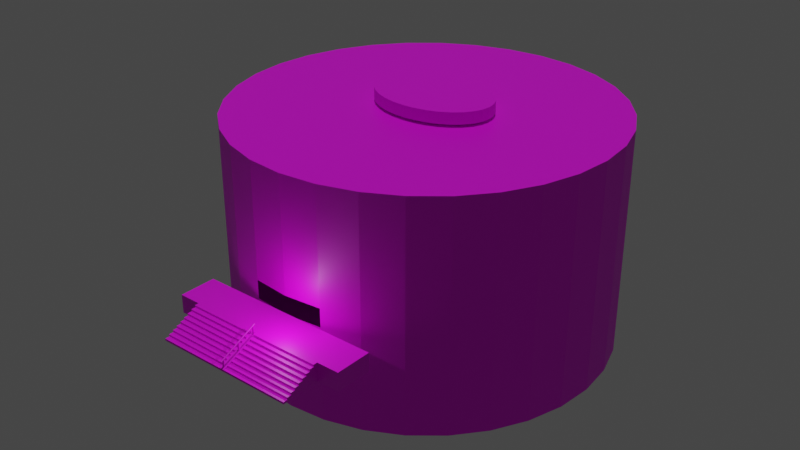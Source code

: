 # Source: museo.blend  (saved by Blender 3.6.11; exported with 4.5.12 LTS)
import bpy
from mathutils import Matrix  # noqa: F401  (used for matrix-valued properties, if any)

bpy.ops.wm.read_factory_settings(use_empty=True)
scene = bpy.context.scene
scene.name = 'Scene'

# ---- collections
col_collection = bpy.data.collections.new('Collection'); scene.collection.children.link(col_collection)

# ---- images (referenced by path relative to the original .blend; pixels are not part of the script)
import os
ASSET_DIR = os.environ.get("B2B_ASSET_DIR", "")  # directory of the original .blend (textures are referenced by path, not embedded)
HERE = os.path.dirname(os.path.abspath(__file__))  # packed textures are extracted next to this script under _unpacked/

def load_image(name, relpath, width, height, colorspace="sRGB"):
    """Load a texture the original file referenced (path relative to the .blend, or extracted next to this script)."""
    p = next((c for c in (os.path.join(HERE, relpath), os.path.join(ASSET_DIR, relpath)) if relpath and os.path.exists(c)), "")
    if p:
        img = bpy.data.images.load(p, check_existing=True)
        img.name = name
    else:  # same state as the original file: an image datablock whose file is absent (Cycles renders it pink)
        img = bpy.data.images.new(name, width, height)
        img.source = "FILE"
        img.filepath = "//" + (relpath or name)
    img.colorspace_settings.name = colorspace
    return img
img_concreto_jpg = load_image('concreto.jpg', 'concreto.jpg', 1024, 1024, 'sRGB')
img_atlas2_jpg = load_image('atlas2.jpg', 'atlas2.jpg', 1024, 1024, 'sRGB')

# ---- materials (node trees are filled in below, after node groups)
mat_material_003 = bpy.data.materials.new('Material.003')
mat_material_003.alpha_threshold = 0.0
mat_material_003.use_transparent_shadow = False
mat_material_003.roughness = 0.5
mat_material_003.line_color = (0.0, 0.0, 0.0, 1.0)
mat_material_002 = bpy.data.materials.new('Material.002')
mat_material_002.use_transparent_shadow = False

# ---- material node trees
mat_material_003.use_nodes = True; mat_material_003.node_tree.nodes.clear()
_N = mat_material_003.node_tree.nodes; _L = mat_material_003.node_tree.links
n0 = _N.new('ShaderNodeOutputMaterial'); n0.name = 'Material Output'; n0.location = (300, 300)
n1 = _N.new('ShaderNodeBsdfPrincipled'); n1.name = 'Principled BSDF'; n1.location = (10, 300)
n1.distribution = 'GGX'
n1.subsurface_method = 'RANDOM_WALK_SKIN'
n1.inputs[3].default_value = 1.45
n1.inputs[27].default_value = (0.0, 0.0, 0.0, 1.0)
n1.inputs[28].default_value = 1.0
n2 = _N.new('ShaderNodeTexImage'); n2.name = 'Image Texture'; n2.location = (-402, 265)
n2.image = img_concreto_jpg
_L.new(n1.outputs[0], n0.inputs[0])
_L.new(n2.outputs[0], n1.inputs[0])
n0.is_active_output = True
mat_material_002.use_nodes = True; mat_material_002.node_tree.nodes.clear()
_N = mat_material_002.node_tree.nodes; _L = mat_material_002.node_tree.links
n0 = _N.new('ShaderNodeBsdfPrincipled'); n0.name = 'Principled BSDF'; n0.location = (10, 300)
n0.distribution = 'GGX'
n0.subsurface_method = 'RANDOM_WALK_SKIN'
n0.inputs[3].default_value = 1.45
n0.inputs[13].default_value = 0.4143
n0.inputs[27].default_value = (0.0, 0.0, 0.0, 1.0)
n0.inputs[28].default_value = 1.0
n1 = _N.new('ShaderNodeOutputMaterial'); n1.name = 'Material Output'; n1.location = (300, 300)
n2 = _N.new('ShaderNodeTexImage'); n2.name = 'Image Texture.001'; n2.location = (-483, 174)
n2.image = img_atlas2_jpg
_L.new(n0.outputs[0], n1.inputs[0])
_L.new(n2.outputs[0], n0.inputs[0])
n1.is_active_output = True

# ---- world
world_world = bpy.data.worlds.new('World'); scene.world = world_world
world_world.use_nodes = True; world_world.node_tree.nodes.clear()
_N = world_world.node_tree.nodes; _L = world_world.node_tree.links
n0 = _N.new('ShaderNodeOutputWorld'); n0.name = 'World Output'; n0.location = (300, 300)
n1 = _N.new('ShaderNodeBackground'); n1.name = 'Background'; n1.location = (10, 300)
n1.inputs[0].default_value = (0.05088, 0.05088, 0.05088, 1.0)
_L.new(n1.outputs[0], n0.inputs[0])
n0.is_active_output = True
world_world.color = (0.05088, 0.05088, 0.05088)
world_world.use_sun_shadow = False
world_world.sun_shadow_jitter_overblur = 0.0

# ---- cameras
cam_camera = bpy.data.cameras.new('Camera')
cam_camera.clip_end = 100.0
cam_camera.ortho_scale = 7.314

# ---- lights
light_light = bpy.data.lights.new('Light', 'POINT')
light_light.transmission_factor = 0.0
light_light.energy = 1000.0
light_light.shadow_soft_size = 0.1
light_light.shadow_maximum_resolution = 0.006
light_light.use_absolute_resolution = True
light_sun = bpy.data.lights.new('Sun', 'SUN')
light_sun.transmission_factor = 0.0
light_sun.energy = 1.0

# ---- meshes
me_cylinder_002 = bpy.data.meshes.new('Cylinder.002')
me_cylinder_002.from_pydata([(0.0, 0.1468, -0.59), (0.0, 0.1468, 0.59), (0.0436, 0.144, -0.59), (0.0436, 0.144, 0.59), (0.08552, 0.1356, -0.59), (0.08552, 0.1356, 0.59), (0.1242, 0.1221, -0.59), (0.1242, 0.1221, 0.59), (0.158, 0.1038, -0.59), (0.158, 0.1038, 0.59), (0.1858, 0.08155, -0.59), (0.1858, 0.08155, 0.59), (0.2065, 0.05617, -0.59), (0.2065, 0.05617, 0.59), (0.2192, 0.02864, -0.59), (0.2192, 0.02864, 0.59), (0.2235, 0.0, -0.59), (0.2235, 0.0, 0.59), (0.2192, -0.02864, -0.59), (0.2192, -0.02864, 0.59), (0.2065, -0.05617, -0.59), (0.2065, -0.05617, 0.59), (0.1858, -0.08155, -0.59), (0.1858, -0.08155, 0.59), (0.158, -0.1038, -0.59), (0.158, -0.1038, 0.59), (0.1242, -0.1221, -0.59), (0.1242, -0.1221, 0.59), (0.08552, -0.1356, -0.59), (0.08552, -0.1356, 0.59), (0.0436, -0.144, -0.59), (0.0436, -0.144, 0.59), (0.0, -0.1468, -0.59), (0.0, -0.1468, 0.59), (-0.0436, -0.144, -0.59), (-0.0436, -0.144, 0.59), (-0.08552, -0.1356, -0.59), (-0.08552, -0.1356, 0.59), (-0.1242, -0.1221, -0.59), (-0.1242, -0.1221, 0.59), (-0.158, -0.1038, -0.59), (-0.158, -0.1038, 0.59), (-0.1858, -0.08155, -0.59), (-0.1858, -0.08155, 0.59), (-0.2065, -0.05617, -0.59), (-0.2065, -0.05617, 0.59), (-0.2192, -0.02864, -0.59), (-0.2192, -0.02864, 0.59), (-0.2235, 0.0, -0.59), (-0.2235, 0.0, 0.59), (-0.2192, 0.02864, -0.59), (-0.2192, 0.02864, 0.59), (-0.2065, 0.05617, -0.59), (-0.2065, 0.05617, 0.59), (-0.1858, 0.08155, -0.59), (-0.1858, 0.08155, 0.59), (-0.158, 0.1038, -0.59), (-0.158, 0.1038, 0.59), (-0.1242, 0.1221, -0.59), (-0.1242, 0.1221, 0.59), (-0.08552, 0.1356, -0.59), (-0.08552, 0.1356, 0.59), (-0.0436, 0.144, -0.59), (-0.0436, 0.144, 0.59), (18.38, 0.3632, -0.404), (18.38, 0.3632, -3.098), (18.38, -6.268, -3.098), (0.6555, 0.3632, -0.404), (0.6555, 0.3632, -3.098), (0.6555, -6.268, -3.098), (18.38, -0.3603, -0.404), (18.38, -6.268, -2.804), (18.38, -0.3603, -0.704), (18.38, -1.099, -0.704), (18.38, -1.099, -1.004), (18.38, -1.837, -1.004), (18.38, -1.837, -1.304), (18.38, -2.576, -1.304), (18.38, -2.576, -1.604), (18.38, -3.314, -1.604), (18.38, -3.314, -1.904), (18.38, -4.052, -1.904), (18.38, -4.052, -2.204), (18.38, -4.791, -2.204), (18.38, -4.791, -2.504), (18.38, -5.529, -2.504), (18.38, -5.529, -2.804), (0.6555, -6.268, -2.804), (0.6555, -0.3603, -0.404), (0.6555, -5.529, -2.804), (0.6555, -5.529, -2.504), (0.6555, -4.791, -2.504), (0.6555, -4.791, -2.204), (0.6555, -4.052, -2.204), (0.6555, -4.052, -1.904), (0.6555, -3.314, -1.904), (0.6555, -3.314, -1.604), (0.6555, -2.576, -1.604), (0.6555, -2.576, -1.304), (0.6555, -1.837, -1.304), (0.6555, -1.837, -1.004), (0.6555, -1.099, -1.004), (0.6555, -1.099, -0.704), (0.6555, -0.3603, -0.704), (-0.656, 0.3632, -0.4045), (-0.656, 0.3632, -3.098), (-0.656, -6.268, -3.098), (-18.38, 0.3632, -0.4045), (-18.38, 0.3632, -3.098), (-18.38, -6.268, -3.098), (-0.656, -0.3603, -0.4045), (-0.656, -6.268, -2.804), (-0.656, -0.3603, -0.7045), (-0.656, -1.099, -0.7045), (-0.656, -1.099, -1.004), (-0.656, -1.837, -1.004), (-0.656, -1.837, -1.304), (-0.656, -2.576, -1.304), (-0.656, -2.576, -1.604), (-0.656, -3.314, -1.604), (-0.656, -3.314, -1.904), (-0.656, -4.052, -1.904), (-0.656, -4.052, -2.204), (-0.656, -4.791, -2.204), (-0.656, -4.791, -2.504), (-0.656, -5.529, -2.504), (-0.656, -5.529, -2.804), (-18.38, -6.268, -2.804), (-18.38, -0.3603, -0.4045), (-18.38, -5.529, -2.804), (-18.38, -5.529, -2.504), (-18.38, -4.791, -2.504), (-18.38, -4.791, -2.204), (-18.38, -4.052, -2.204), (-18.38, -4.052, -1.904), (-18.38, -3.314, -1.904), (-18.38, -3.314, -1.604), (-18.38, -2.576, -1.604), (-18.38, -2.576, -1.304), (-18.38, -1.837, -1.304), (-18.38, -1.837, -1.004), (-18.38, -1.099, -1.004), (-18.38, -1.099, -0.7045), (-18.38, -0.3603, -0.7045), (-0.6574, -6.268, -3.098), (-0.6574, 0.3643, -3.098), (-0.6574, 0.3643, -0.4046), (0.6574, -6.268, -3.098), (0.6574, 0.3643, -3.098), (0.6574, 0.3643, -0.4046), (-0.6574, -6.268, -2.787), (-0.6574, 0.3643, -0.4046), (0.6574, 0.3643, -0.4046), (0.6574, -6.268, -2.787), (0.0, -5.78, -2.717), (0.0, -5.78, -1.657), (0.04008, -5.782, -2.717), (0.04008, -5.782, -1.657), (0.07862, -5.79, -2.717), (0.07862, -5.79, -1.657), (0.1141, -5.803, -2.717), (0.1141, -5.803, -1.657), (0.1453, -5.819, -2.717), (0.1453, -5.819, -1.657), (0.1708, -5.84, -2.717), (0.1708, -5.84, -1.657), (0.1898, -5.863, -2.717), (0.1898, -5.863, -1.657), (0.2015, -5.889, -2.717), (0.2015, -5.889, -1.657), (0.2054, -5.915, -2.717), (0.2054, -5.915, -1.657), (0.2015, -5.941, -2.717), (0.2015, -5.941, -1.657), (0.1898, -5.966, -2.717), (0.1898, -5.966, -1.657), (0.1708, -5.99, -2.717), (0.1708, -5.99, -1.657), (0.1453, -6.01, -2.717), (0.1453, -6.01, -1.657), (0.1141, -6.027, -2.717), (0.1141, -6.027, -1.657), (0.07862, -6.04, -2.717), (0.07862, -6.04, -1.657), (0.04008, -6.047, -2.717), (0.04008, -6.047, -1.657), (0.0, -6.05, -2.717), (0.0, -6.05, -1.657), (-0.04008, -6.047, -2.717), (-0.04008, -6.047, -1.657), (-0.07862, -6.04, -2.717), (-0.07862, -6.04, -1.657), (-0.1141, -6.027, -2.717), (-0.1141, -6.027, -1.657), (-0.1453, -6.01, -2.717), (-0.1453, -6.01, -1.657), (-0.1708, -5.99, -2.717), (-0.1708, -5.99, -1.657), (-0.1898, -5.966, -2.717), (-0.1898, -5.966, -1.657), (-0.2015, -5.941, -2.717), (-0.2015, -5.941, -1.657), (-0.2054, -5.915, -2.717), (-0.2054, -5.915, -1.657), (-0.2015, -5.889, -2.717), (-0.2015, -5.889, -1.657), (-0.1898, -5.863, -2.717), (-0.1898, -5.863, -1.657), (-0.1708, -5.84, -2.717), (-0.1708, -5.84, -1.657), (-0.1453, -5.819, -2.717), (-0.1453, -5.819, -1.657), (-0.1141, -5.803, -2.717), (-0.1141, -5.803, -1.657), (-0.07862, -5.79, -2.717), (-0.07862, -5.79, -1.657), (-0.04008, -5.782, -2.717), (-0.04008, -5.782, -1.657), (0.0, -5.78, -2.803), (0.0, -5.78, -1.743), (0.04008, -5.782, -2.803), (0.04008, -5.782, -1.743), (0.07862, -5.79, -2.803), (0.07862, -5.79, -1.743), (0.1141, -5.803, -2.803), (0.1141, -5.803, -1.743), (0.1453, -5.819, -2.803), (0.1453, -5.819, -1.743), (0.1708, -5.84, -2.803), (0.1708, -5.84, -1.743), (0.1898, -5.863, -2.803), (0.1898, -5.863, -1.743), (0.2015, -5.889, -2.803), (0.2015, -5.889, -1.743), (0.2054, -5.915, -2.803), (0.2054, -5.915, -1.743), (0.2015, -5.941, -2.803), (0.2015, -5.941, -1.743), (0.1898, -5.966, -2.803), (0.1898, -5.966, -1.743), (0.1708, -5.99, -2.803), (0.1708, -5.99, -1.743), (0.1453, -6.01, -2.803), (0.1453, -6.01, -1.743), (0.1141, -6.027, -2.803), (0.1141, -6.027, -1.743), (0.07862, -6.04, -2.803), (0.07862, -6.04, -1.743), (0.04008, -6.047, -2.803), (0.04008, -6.047, -1.743), (0.0, -6.05, -2.803), (0.0, -6.05, -1.743), (-0.04008, -6.047, -2.803), (-0.04008, -6.047, -1.743), (-0.07862, -6.04, -2.803), (-0.07862, -6.04, -1.743), (-0.1141, -6.027, -2.803), (-0.1141, -6.027, -1.743), (-0.1453, -6.01, -2.803), (-0.1453, -6.01, -1.743), (-0.1708, -5.99, -2.803), (-0.1708, -5.99, -1.743), (-0.1898, -5.966, -2.803), (-0.1898, -5.966, -1.743), (-0.2015, -5.941, -2.803), (-0.2015, -5.941, -1.743), (-0.2054, -5.915, -2.803), (-0.2054, -5.915, -1.743), (-0.2015, -5.889, -2.803), (-0.2015, -5.889, -1.743), (-0.1898, -5.863, -2.803), (-0.1898, -5.863, -1.743), (-0.1708, -5.84, -2.803), (-0.1708, -5.84, -1.743), (-0.1453, -5.819, -2.803), (-0.1453, -5.819, -1.743), (-0.1141, -5.803, -2.803), (-0.1141, -5.803, -1.743), (-0.07862, -5.79, -2.803), (-0.07862, -5.79, -1.743), (-0.04008, -5.782, -2.803), (-0.04008, -5.782, -1.743), (0.0, -2.821, -1.586), (0.0, -2.821, -0.5264), (0.04008, -2.824, -1.586), (0.04008, -2.824, -0.5264), (0.07862, -2.831, -1.586), (0.07862, -2.831, -0.5264), (0.1141, -2.844, -1.586), (0.1141, -2.844, -0.5264), (0.1453, -2.861, -1.586), (0.1453, -2.861, -0.5264), (0.1708, -2.881, -1.586), (0.1708, -2.881, -0.5264), (0.1898, -2.904, -1.586), (0.1898, -2.904, -0.5264), (0.2015, -2.93, -1.586), (0.2015, -2.93, -0.5264), (0.2054, -2.956, -1.586), (0.2054, -2.956, -0.5264), (0.2015, -2.982, -1.586), (0.2015, -2.982, -0.5264), (0.1898, -3.008, -1.586), (0.1898, -3.008, -0.5264), (0.1708, -3.031, -1.586), (0.1708, -3.031, -0.5264), (0.1453, -3.051, -1.586), (0.1453, -3.051, -0.5264), (0.1141, -3.068, -1.586), (0.1141, -3.068, -0.5264), (0.07862, -3.081, -1.586), (0.07862, -3.081, -0.5264), (0.04008, -3.088, -1.586), (0.04008, -3.088, -0.5264), (0.0, -3.091, -1.586), (0.0, -3.091, -0.5264), (-0.04008, -3.088, -1.586), (-0.04008, -3.088, -0.5264), (-0.07862, -3.081, -1.586), (-0.07862, -3.081, -0.5264), (-0.1141, -3.068, -1.586), (-0.1141, -3.068, -0.5264), (-0.1453, -3.051, -1.586), (-0.1453, -3.051, -0.5264), (-0.1708, -3.031, -1.586), (-0.1708, -3.031, -0.5264), (-0.1898, -3.008, -1.586), (-0.1898, -3.008, -0.5264), (-0.2015, -2.982, -1.586), (-0.2015, -2.982, -0.5264), (-0.2054, -2.956, -1.586), (-0.2054, -2.956, -0.5264), (-0.2015, -2.93, -1.586), (-0.2015, -2.93, -0.5264), (-0.1898, -2.904, -1.586), (-0.1898, -2.904, -0.5264), (-0.1708, -2.881, -1.586), (-0.1708, -2.881, -0.5264), (-0.1453, -2.861, -1.586), (-0.1453, -2.861, -0.5264), (-0.1141, -2.844, -1.586), (-0.1141, -2.844, -0.5264), (-0.07862, -2.831, -1.586), (-0.07862, -2.831, -0.5264), (-0.04008, -2.824, -1.586), (-0.04008, -2.824, -0.5264), (0.01309, 0.2304, 0.7953), (0.01309, -6.339, -1.759), (0.05265, 0.2312, 0.794), (0.05265, -6.339, -1.761), (0.09069, 0.2335, 0.79), (0.09069, -6.336, -1.765), (0.1257, 0.2371, 0.7834), (0.1257, -6.333, -1.771), (0.1565, 0.2421, 0.7747), (0.1565, -6.328, -1.78), (0.1817, 0.2481, 0.764), (0.1817, -6.322, -1.791), (0.2004, 0.255, 0.7517), (0.2004, -6.315, -1.803), (0.212, 0.2624, 0.7385), (0.212, -6.308, -1.816), (0.2159, 0.2701, 0.7247), (0.2159, -6.3, -1.83), (0.212, 0.2779, 0.7109), (0.212, -6.292, -1.844), (0.2004, 0.2853, 0.6977), (0.2004, -6.285, -1.857), (0.1817, 0.2922, 0.6855), (0.1817, -6.278, -1.869), (0.1565, 0.2982, 0.6748), (0.1565, -6.272, -1.88), (0.1257, 0.3032, 0.666), (0.1257, -6.267, -1.889), (0.09069, 0.3068, 0.6594), (0.09069, -6.263, -1.895), (0.05265, 0.3091, 0.6554), (0.05265, -6.261, -1.899), (0.01309, 0.3098, 0.6541), (0.01309, -6.26, -1.901), (-0.02647, 0.3091, 0.6554), (-0.02647, -6.261, -1.899), (-0.06451, 0.3068, 0.6594), (-0.06451, -6.263, -1.895), (-0.09957, 0.3032, 0.666), (-0.09957, -6.267, -1.889), (-0.1303, 0.2982, 0.6748), (-0.1303, -6.272, -1.88), (-0.1555, 0.2922, 0.6855), (-0.1555, -6.278, -1.869), (-0.1743, 0.2853, 0.6977), (-0.1743, -6.285, -1.857), (-0.1858, 0.2779, 0.7109), (-0.1858, -6.292, -1.844), (-0.1897, 0.2701, 0.7247), (-0.1897, -6.3, -1.83), (-0.1858, 0.2624, 0.7385), (-0.1858, -6.308, -1.816), (-0.1743, 0.255, 0.7517), (-0.1743, -6.315, -1.803), (-0.1555, 0.2481, 0.764), (-0.1555, -6.322, -1.791), (-0.1303, 0.2421, 0.7747), (-0.1303, -6.328, -1.78), (-0.09957, 0.2371, 0.7834), (-0.09957, -6.333, -1.771), (-0.06451, 0.2335, 0.79), (-0.06451, -6.336, -1.765), (-0.02647, 0.2312, 0.794), (-0.02647, -6.339, -1.761)], [], [(0, 1, 3, 2), (2, 3, 5, 4), (4, 5, 7, 6), (6, 7, 9, 8), (8, 9, 11, 10), (10, 11, 13, 12), (12, 13, 15, 14), (14, 15, 17, 16), (16, 17, 19, 18), (18, 19, 21, 20), (20, 21, 23, 22), (22, 23, 25, 24), (24, 25, 27, 26), (26, 27, 29, 28), (28, 29, 31, 30), (30, 31, 33, 32), (32, 33, 35, 34), (34, 35, 37, 36), (36, 37, 39, 38), (38, 39, 41, 40), (40, 41, 43, 42), (42, 43, 45, 44), (44, 45, 47, 46), (46, 47, 49, 48), (48, 49, 51, 50), (50, 51, 53, 52), (52, 53, 55, 54), (54, 55, 57, 56), (56, 57, 59, 58), (58, 59, 61, 60), (3, 1, 63, 61, 59, 57, 55, 53, 51, 49, 47, 45, 43, 41, 39, 37, 35, 33, 31, 29, 27, 25, 23, 21, 19, 17, 15, 13, 11, 9, 7, 5), (60, 61, 63, 62), (62, 63, 1, 0), (0, 2, 4, 6, 8, 10, 12, 14, 16, 18, 20, 22, 24, 26, 28, 30, 32, 34, 36, 38, 40, 42, 44, 46, 48, 50, 52, 54, 56, 58, 60, 62), (69, 87, 89, 90, 91, 92, 93, 94, 95, 96, 97, 98, 99, 100, 101, 102, 103, 88, 67, 68), (64, 67, 88, 70), (68, 65, 66, 69), (66, 71, 87, 69), (68, 67, 64, 65), (70, 88, 103, 72), (72, 103, 102, 73), (73, 102, 101, 74), (74, 101, 100, 75), (75, 100, 99, 76), (76, 99, 98, 77), (77, 98, 97, 78), (78, 97, 96, 79), (79, 96, 95, 80), (80, 95, 94, 81), (81, 94, 93, 82), (82, 93, 92, 83), (83, 92, 91, 84), (84, 91, 90, 85), (85, 90, 89, 86), (86, 89, 87, 71), (65, 64, 70, 72, 73, 74, 75, 76, 77, 78, 79, 80, 81, 82, 83, 84, 85, 86, 71, 66), (109, 127, 129, 130, 131, 132, 133, 134, 135, 136, 137, 138, 139, 140, 141, 142, 143, 128, 107, 108), (104, 107, 128, 110), (108, 105, 106, 109), (106, 111, 127, 109), (108, 107, 104, 105), (110, 128, 143, 112), (112, 143, 142, 113), (113, 142, 141, 114), (114, 141, 140, 115), (115, 140, 139, 116), (116, 139, 138, 117), (117, 138, 137, 118), (118, 137, 136, 119), (119, 136, 135, 120), (120, 135, 134, 121), (121, 134, 133, 122), (122, 133, 132, 123), (123, 132, 131, 124), (124, 131, 130, 125), (125, 130, 129, 126), (126, 129, 127, 111), (105, 104, 110, 112, 113, 114, 115, 116, 117, 118, 119, 120, 121, 122, 123, 124, 125, 126, 111, 106), (149, 146, 151, 152), (145, 146, 149, 148), (144, 150, 151, 146, 145), (145, 148, 147, 144), (148, 149, 152, 153, 147), (152, 151, 150, 153), (147, 153, 150, 144), (154, 155, 157, 156), (156, 157, 159, 158), (158, 159, 161, 160), (160, 161, 163, 162), (162, 163, 165, 164), (164, 165, 167, 166), (166, 167, 169, 168), (168, 169, 171, 170), (170, 171, 173, 172), (172, 173, 175, 174), (174, 175, 177, 176), (176, 177, 179, 178), (178, 179, 181, 180), (180, 181, 183, 182), (182, 183, 185, 184), (184, 185, 187, 186), (186, 187, 189, 188), (188, 189, 191, 190), (190, 191, 193, 192), (192, 193, 195, 194), (194, 195, 197, 196), (196, 197, 199, 198), (198, 199, 201, 200), (200, 201, 203, 202), (202, 203, 205, 204), (204, 205, 207, 206), (206, 207, 209, 208), (208, 209, 211, 210), (210, 211, 213, 212), (212, 213, 215, 214), (157, 155, 217, 215, 213, 211, 209, 207, 205, 203, 201, 199, 197, 195, 193, 191, 189, 187, 185, 183, 181, 179, 177, 175, 173, 171, 169, 167, 165, 163, 161, 159), (214, 215, 217, 216), (216, 217, 155, 154), (154, 156, 158, 160, 162, 164, 166, 168, 170, 172, 174, 176, 178, 180, 182, 184, 186, 188, 190, 192, 194, 196, 198, 200, 202, 204, 206, 208, 210, 212, 214, 216), (218, 219, 221, 220), (220, 221, 223, 222), (222, 223, 225, 224), (224, 225, 227, 226), (226, 227, 229, 228), (228, 229, 231, 230), (230, 231, 233, 232), (232, 233, 235, 234), (234, 235, 237, 236), (236, 237, 239, 238), (238, 239, 241, 240), (240, 241, 243, 242), (242, 243, 245, 244), (244, 245, 247, 246), (246, 247, 249, 248), (248, 249, 251, 250), (250, 251, 253, 252), (252, 253, 255, 254), (254, 255, 257, 256), (256, 257, 259, 258), (258, 259, 261, 260), (260, 261, 263, 262), (262, 263, 265, 264), (264, 265, 267, 266), (266, 267, 269, 268), (268, 269, 271, 270), (270, 271, 273, 272), (272, 273, 275, 274), (274, 275, 277, 276), (276, 277, 279, 278), (221, 219, 281, 279, 277, 275, 273, 271, 269, 267, 265, 263, 261, 259, 257, 255, 253, 251, 249, 247, 245, 243, 241, 239, 237, 235, 233, 231, 229, 227, 225, 223), (278, 279, 281, 280), (280, 281, 219, 218), (218, 220, 222, 224, 226, 228, 230, 232, 234, 236, 238, 240, 242, 244, 246, 248, 250, 252, 254, 256, 258, 260, 262, 264, 266, 268, 270, 272, 274, 276, 278, 280), (282, 283, 285, 284), (284, 285, 287, 286), (286, 287, 289, 288), (288, 289, 291, 290), (290, 291, 293, 292), (292, 293, 295, 294), (294, 295, 297, 296), (296, 297, 299, 298), (298, 299, 301, 300), (300, 301, 303, 302), (302, 303, 305, 304), (304, 305, 307, 306), (306, 307, 309, 308), (308, 309, 311, 310), (310, 311, 313, 312), (312, 313, 315, 314), (314, 315, 317, 316), (316, 317, 319, 318), (318, 319, 321, 320), (320, 321, 323, 322), (322, 323, 325, 324), (324, 325, 327, 326), (326, 327, 329, 328), (328, 329, 331, 330), (330, 331, 333, 332), (332, 333, 335, 334), (334, 335, 337, 336), (336, 337, 339, 338), (338, 339, 341, 340), (340, 341, 343, 342), (285, 283, 345, 343, 341, 339, 337, 335, 333, 331, 329, 327, 325, 323, 321, 319, 317, 315, 313, 311, 309, 307, 305, 303, 301, 299, 297, 295, 293, 291, 289, 287), (342, 343, 345, 344), (344, 345, 283, 282), (282, 284, 286, 288, 290, 292, 294, 296, 298, 300, 302, 304, 306, 308, 310, 312, 314, 316, 318, 320, 322, 324, 326, 328, 330, 332, 334, 336, 338, 340, 342, 344), (346, 347, 349, 348), (348, 349, 351, 350), (350, 351, 353, 352), (352, 353, 355, 354), (354, 355, 357, 356), (356, 357, 359, 358), (358, 359, 361, 360), (360, 361, 363, 362), (362, 363, 365, 364), (364, 365, 367, 366), (366, 367, 369, 368), (368, 369, 371, 370), (370, 371, 373, 372), (372, 373, 375, 374), (374, 375, 377, 376), (376, 377, 379, 378), (378, 379, 381, 380), (380, 381, 383, 382), (382, 383, 385, 384), (384, 385, 387, 386), (386, 387, 389, 388), (388, 389, 391, 390), (390, 391, 393, 392), (392, 393, 395, 394), (394, 395, 397, 396), (396, 397, 399, 398), (398, 399, 401, 400), (400, 401, 403, 402), (402, 403, 405, 404), (404, 405, 407, 406), (349, 347, 409, 407, 405, 403, 401, 399, 397, 395, 393, 391, 389, 387, 385, 383, 381, 379, 377, 375, 373, 371, 369, 367, 365, 363, 361, 359, 357, 355, 353, 351), (406, 407, 409, 408), (408, 409, 347, 346), (346, 348, 350, 352, 354, 356, 358, 360, 362, 364, 366, 368, 370, 372, 374, 376, 378, 380, 382, 384, 386, 388, 390, 392, 394, 396, 398, 400, 402, 404, 406, 408)])
me_cylinder_002.polygons.foreach_set('material_index', [0, 0, 0, 0, 0, 0, 0, 0, 0, 0, 0, 0, 0, 0, 0, 0, 0, 0, 0, 0, 0, 0, 0, 0, 0, 0, 0, 0, 0, 0, 0, 0, 0, 0, 0, 0, 0, 0, 0, 0, 0, 0, 0, 0, 0, 0, 0, 0, 0, 0, 0, 0, 0, 0, 0, 0, 1, 1, 1, 1, 1, 1, 1, 1, 1, 1, 1, 1, 1, 1, 1, 1, 1, 1, 1, 1, 1, 1, 1, 1, 1, 1, 1, 1, 1, 1, 1, 1, 1, 1, 1, 1, 1, 1, 1, 1, 1, 1, 1, 1, 1, 1, 1, 1, 1, 1, 1, 1, 1, 1, 1, 1, 1, 1, 1, 1, 1, 1, 1, 1, 1, 1, 1, 1, 1, 1, 1, 1, 1, 1, 1, 1, 1, 1, 1, 1, 1, 1, 1, 1, 1, 1, 1, 1, 1, 1, 1, 1, 1, 1, 1, 1, 1, 1, 1, 1, 1, 1, 1, 1, 1, 1, 1, 1, 1, 1, 1, 1, 1, 1, 1, 1, 1, 1, 1, 1, 1, 1, 1, 1, 1, 1, 1, 1, 1, 1, 1, 1, 1, 1, 1, 1, 1, 1, 1, 1, 1, 1, 1, 1, 1, 1, 1, 1, 1, 1, 1, 1, 1, 1, 1, 1, 1, 1, 1, 1, 1, 1, 1, 1, 1])
_uv = me_cylinder_002.uv_layers.new(name='UVMap')
_uv.uv.foreach_set('vector', [1.0, 0.5, 1.0, 1.0, 0.9688, 1.0, 0.9688, 0.5, 0.9688, 0.5, 0.9688, 1.0, 0.9375, 1.0, 0.9375, 0.5, 0.9375, 0.5, 0.9375, 1.0, 0.9062, 1.0, 0.9062, 0.5, 0.9062, 0.5, 0.9062, 1.0, 0.875, 1.0, 0.875, 0.5, 0.875, 0.5, 0.875, 1.0, 0.8438, 1.0, 0.8438, 0.5, 0.8438, 0.5, 0.8438, 1.0, 0.8125, 1.0, 0.8125, 0.5, 0.8125, 0.5, 0.8125, 1.0, 0.7812, 1.0, 0.7812, 0.5, 0.7812, 0.5, 0.7812, 1.0, 0.75, 1.0, 0.75, 0.5, 0.75, 0.5, 0.75, 1.0, 0.7188, 1.0, 0.7188, 0.5, 0.7188, 0.5, 0.7188, 1.0, 0.6875, 1.0, 0.6875, 0.5, 0.6875, 0.5, 0.6875, 1.0, 0.6562, 1.0, 0.6562, 0.5, 0.6562, 0.5, 0.6562, 1.0, 0.625, 1.0, 0.625, 0.5, 0.625, 0.5, 0.625, 1.0, 0.5938, 1.0, 0.5938, 0.5, 0.5938, 0.5, 0.5938, 1.0, 0.5625, 1.0, 0.5625, 0.5, 0.5625, 0.5, 0.5625, 1.0, 0.5312, 1.0, 0.5312, 0.5, 0.5312, 0.5, 0.5312, 1.0, 0.5, 1.0, 0.5, 0.5, 0.5, 0.5, 0.5, 1.0, 0.4688, 1.0, 0.4688, 0.5, 0.4688, 0.5, 0.4688, 1.0, 0.4375, 1.0, 0.4375, 0.5, 0.4375, 0.5, 0.4375, 1.0, 0.4062, 1.0, 0.4062, 0.5, 0.4062, 0.5, 0.4062, 1.0, 0.375, 1.0, 0.375, 0.5, 0.375, 0.5, 0.375, 1.0, 0.3438, 1.0, 0.3438, 0.5, 0.3438, 0.5, 0.3438, 1.0, 0.3125, 1.0, 0.3125, 0.5, 0.3125, 0.5, 0.3125, 1.0, 0.2812, 1.0, 0.2812, 0.5, 0.2812, 0.5, 0.2812, 1.0, 0.25, 1.0, 0.25, 0.5, 0.25, 0.5, 0.25, 1.0, 0.2188, 1.0, 0.2188, 0.5, 0.2188, 0.5, 0.2188, 1.0, 0.1875, 1.0, 0.1875, 0.5, 0.1875, 0.5, 0.1875, 1.0, 0.1562, 1.0, 0.1562, 0.5, 0.1562, 0.5, 0.1562, 1.0, 0.125, 1.0, 0.125, 0.5, 0.125, 0.5, 0.125, 1.0, 0.09375, 1.0, 0.09375, 0.5, 0.09375, 0.5, 0.09375, 1.0, 0.0625, 1.0, 0.0625, 0.5, 0.2968, 0.4854, 0.25, 0.49, 0.2032, 0.4854, 0.1582, 0.4717, 0.1167, 0.4496, 0.08029, 0.4197, 0.05045, 0.3833, 0.02827, 0.3418, 0.01461, 0.2968, 0.01, 0.25, 0.01461, 0.2032, 0.02827, 0.1582, 0.05045, 0.1167, 0.08029, 0.08029, 0.1167, 0.05045, 0.1582, 0.02827, 0.2032, 0.01461, 0.25, 0.01, 0.2968, 0.01461, 0.3418, 0.02827, 0.3833, 0.05045, 0.4197, 0.08029, 0.4496, 0.1167, 0.4717, 0.1582, 0.4854, 0.2032, 0.49, 0.25, 0.4854, 0.2968, 0.4717, 0.3418, 0.4496, 0.3833, 0.4197, 0.4197, 0.3833, 0.4496, 0.3418, 0.4717, 0.0625, 0.5, 0.0625, 1.0, 0.03125, 1.0, 0.03125, 0.5, 0.03125, 0.5, 0.03125, 1.0, 0.0, 1.0, 0.0, 0.5, 0.75, 0.49, 0.7968, 0.4854, 0.8418, 0.4717, 0.8833, 0.4496, 0.9197, 0.4197, 0.9496, 0.3833, 0.9717, 0.3418, 0.9854, 0.2968, 0.99, 0.25, 0.9854, 0.2032, 0.9717, 0.1582, 0.9496, 0.1167, 0.9197, 0.08029, 0.8833, 0.05045, 0.8418, 0.02827, 0.7968, 0.01461, 0.75, 0.01, 0.7032, 0.01461, 0.6582, 0.02827, 0.6167, 0.05045, 0.5803, 0.08029, 0.5504, 0.1167, 0.5283, 0.1582, 0.5146, 0.2032, 0.51, 0.25, 0.5146, 0.2968, 0.5283, 0.3418, 0.5504, 0.3833, 0.5803, 0.4197, 0.6167, 0.4496, 0.6582, 0.4717, 0.7032, 0.4854, 0.375, 0.0, 0.4023, 0.0, 0.4023, 0.02784, 0.4301, 0.02784, 0.4301, 0.05568, 0.458, 0.05568, 0.458, 0.08352, 0.4858, 0.08352, 0.4858, 0.1114, 0.5136, 0.1114, 0.5136, 0.1392, 0.5415, 0.1392, 0.5415, 0.167, 0.5693, 0.167, 0.5693, 0.1949, 0.5972, 0.1949, 0.5972, 0.2227, 0.625, 0.2227, 0.625, 0.25, 0.375, 0.25, 0.3771, 0.0001834, 0.3771, 0.9998, 0.3363, 0.9998, 0.3363, 0.0001834, 0.125, 0.5, 0.375, 0.5, 0.375, 0.75, 0.125, 0.75, 0.375, 0.75, 0.4023, 0.75, 0.4023, 1.0, 0.375, 1.0, 0.375, 0.25, 0.625, 0.25, 0.625, 0.5, 0.375, 0.5, 0.625, 0.5273, 0.875, 0.5273, 0.875, 0.5273, 0.625, 0.5273, 0.08383, 0.0001834, 0.08383, 0.9998, 0.04219, 0.9998, 0.04219, 0.0001834, 0.625, 0.5551, 0.875, 0.5551, 0.875, 0.5551, 0.625, 0.5551, 0.04183, 0.0001834, 0.04183, 0.9998, 0.0001836, 0.9998, 0.0001834, 0.0001834, 0.625, 0.583, 0.875, 0.583, 0.875, 0.583, 0.625, 0.583, 0.1258, 0.0001834, 0.1258, 0.9998, 0.0842, 0.9998, 0.0842, 0.0001834, 0.625, 0.6108, 0.875, 0.6108, 0.875, 0.6108, 0.625, 0.6108, 0.1682, 0.9998, 0.1682, 0.0001834, 0.2099, 0.0001834, 0.2099, 0.9998, 0.625, 0.75, 0.625, 1.0, 0.4858, 1.0, 0.4858, 0.75, 0.2102, 0.9998, 0.2102, 0.0001834, 0.2519, 0.0001834, 0.2519, 0.9998, 0.4858, 0.75, 0.4858, 1.0, 0.458, 1.0, 0.458, 0.75, 0.2939, 0.0001834, 0.2939, 0.9998, 0.2522, 0.9998, 0.2522, 0.0001834, 0.458, 0.75, 0.458, 1.0, 0.4301, 1.0, 0.4301, 0.75, 0.1679, 0.0001834, 0.1679, 0.9998, 0.1262, 0.9998, 0.1262, 0.0001834, 0.4301, 0.75, 0.4301, 1.0, 0.4023, 1.0, 0.4023, 0.75, 0.3359, 0.0001834, 0.3359, 0.9998, 0.2942, 0.9998, 0.2942, 0.0001834, 0.375, 0.5, 0.625, 0.5, 0.625, 0.5273, 0.5972, 0.5273, 0.5972, 0.5551, 0.5693, 0.5551, 0.5693, 0.583, 0.5415, 0.583, 0.5415, 0.6108, 0.5136, 0.6108, 0.5136, 0.6386, 0.4858, 0.6386, 0.4858, 0.6665, 0.458, 0.6665, 0.458, 0.6943, 0.4301, 0.6943, 0.4301, 0.7222, 0.4023, 0.7222, 0.4023, 0.75, 0.375, 0.75, 0.375, 0.0, 0.4023, 0.0, 0.4023, 0.02784, 0.4301, 0.02784, 0.4301, 0.05568, 0.458, 0.05568, 0.458, 0.08352, 0.4858, 0.08352, 0.4858, 0.1114, 0.5136, 0.1114, 0.5136, 0.1392, 0.5415, 0.1392, 0.5415, 0.167, 0.5693, 0.167, 0.5693, 0.1949, 0.5972, 0.1949, 0.5972, 0.2227, 0.625, 0.2227, 0.625, 0.25, 0.375, 0.25, 0.003733, 0.1958, 0.9972, 0.1958, 0.9972, 0.2575, 0.003733, 0.2575, 0.125, 0.5, 0.375, 0.5, 0.375, 0.75, 0.125, 0.75, 0.375, 0.75, 0.4023, 0.75, 0.4023, 1.0, 0.375, 1.0, 0.375, 0.25, 0.625, 0.25, 0.625, 0.5, 0.375, 0.5, 0.625, 0.5273, 0.875, 0.5273, 0.875, 0.5273, 0.625, 0.5273, 0.003733, 0.2575, 0.9972, 0.2575, 0.9972, 0.3205, 0.003733, 0.3205, 0.625, 0.5551, 0.875, 0.5551, 0.875, 0.5551, 0.625, 0.5551, 0.003733, 0.3205, 0.9972, 0.3205, 0.9972, 0.3835, 0.003733, 0.3835, 0.625, 0.583, 0.875, 0.583, 0.875, 0.583, 0.625, 0.583, 0.003733, 0.3835, 0.9972, 0.3835, 0.9972, 0.4465, 0.003733, 0.4465, 0.625, 0.6108, 0.875, 0.6108, 0.875, 0.6108, 0.625, 0.6108, 0.003733, 0.4465, 0.9972, 0.4465, 0.9972, 0.5095, 0.003733, 0.5095, 0.625, 0.75, 0.625, 1.0, 0.4858, 1.0, 0.4858, 0.75, 0.003733, 0.5095, 0.9972, 0.5095, 0.9972, 0.5726, 0.003733, 0.5726, 0.4858, 0.75, 0.4858, 1.0, 0.458, 1.0, 0.458, 0.75, 0.003733, 0.5726, 0.9972, 0.5726, 0.9972, 0.6356, 0.003733, 0.6356, 0.458, 0.75, 0.458, 1.0, 0.4301, 1.0, 0.4301, 0.75, 0.003733, 0.6356, 0.9972, 0.6356, 0.9972, 0.6986, 0.003733, 0.6986, 0.4301, 0.75, 0.4301, 1.0, 0.4023, 1.0, 0.4023, 0.75, 0.003733, 0.6986, 0.9972, 0.6986, 0.9972, 0.7616, 0.003733, 0.7616, 0.375, 0.5, 0.625, 0.5, 0.625, 0.5273, 0.5972, 0.5273, 0.5972, 0.5551, 0.5693, 0.5551, 0.5693, 0.583, 0.5415, 0.583, 0.5415, 0.6108, 0.5136, 0.6108, 0.5136, 0.6386, 0.4858, 0.6386, 0.4858, 0.6665, 0.458, 0.6665, 0.458, 0.6943, 0.4301, 0.6943, 0.4301, 0.7222, 0.4023, 0.7222, 0.4023, 0.75, 0.375, 0.75, 0.625, 0.5, 0.875, 0.5, 0.875, 0.5, 0.625, 0.5, 0.375, 0.25, 0.625, 0.25, 0.625, 0.5, 0.375, 0.5, 0.375, 0.0, 0.4039, 0.0, 0.625, 0.25, 0.625, 0.25, 0.375, 0.25, 0.125, 0.5, 0.375, 0.5, 0.375, 0.75, 0.125, 0.75, 0.375, 0.5, 0.625, 0.5, 0.625, 0.5, 0.4039, 0.75, 0.375, 0.75, 0.625, 0.75, 0.625, 1.0, 0.4039, 1.0, 0.4039, 0.75, 0.375, 0.75, 0.4039, 0.75, 0.4039, 1.0, 0.375, 1.0, 1.0, 0.5, 1.0, 1.0, 0.9688, 1.0, 0.9688, 0.5, 0.9688, 0.5, 0.9688, 1.0, 0.9375, 1.0, 0.9375, 0.5, 0.9375, 0.5, 0.9375, 1.0, 0.9062, 1.0, 0.9062, 0.5, 0.9062, 0.5, 0.9062, 1.0, 0.875, 1.0, 0.875, 0.5, 0.875, 0.5, 0.875, 1.0, 0.8438, 1.0, 0.8438, 0.5, 0.8438, 0.5, 0.8438, 1.0, 0.8125, 1.0, 0.8125, 0.5, 0.8125, 0.5, 0.8125, 1.0, 0.7812, 1.0, 0.7812, 0.5, 0.7812, 0.5, 0.7812, 1.0, 0.75, 1.0, 0.75, 0.5, 0.75, 0.5, 0.75, 1.0, 0.7188, 1.0, 0.7188, 0.5, 0.7188, 0.5, 0.7188, 1.0, 0.6875, 1.0, 0.6875, 0.5, 0.6875, 0.5, 0.6875, 1.0, 0.6562, 1.0, 0.6562, 0.5, 0.6562, 0.5, 0.6562, 1.0, 0.625, 1.0, 0.625, 0.5, 0.625, 0.5, 0.625, 1.0, 0.5938, 1.0, 0.5938, 0.5, 0.5938, 0.5, 0.5938, 1.0, 0.5625, 1.0, 0.5625, 0.5, 0.5625, 0.5, 0.5625, 1.0, 0.5312, 1.0, 0.5312, 0.5, 0.5312, 0.5, 0.5312, 1.0, 0.5, 1.0, 0.5, 0.5, 0.5, 0.5, 0.5, 1.0, 0.4688, 1.0, 0.4688, 0.5, 0.4688, 0.5, 0.4688, 1.0, 0.4375, 1.0, 0.4375, 0.5, 0.4375, 0.5, 0.4375, 1.0, 0.4062, 1.0, 0.4062, 0.5, 0.4062, 0.5, 0.4062, 1.0, 0.375, 1.0, 0.375, 0.5, 0.375, 0.5, 0.375, 1.0, 0.3438, 1.0, 0.3438, 0.5, 0.3438, 0.5, 0.3438, 1.0, 0.3125, 1.0, 0.3125, 0.5, 0.3125, 0.5, 0.3125, 1.0, 0.2812, 1.0, 0.2812, 0.5, 0.2812, 0.5, 0.2812, 1.0, 0.25, 1.0, 0.25, 0.5, 0.25, 0.5, 0.25, 1.0, 0.2188, 1.0, 0.2188, 0.5, 0.2188, 0.5, 0.2188, 1.0, 0.1875, 1.0, 0.1875, 0.5, 0.1875, 0.5, 0.1875, 1.0, 0.1562, 1.0, 0.1562, 0.5, 0.1562, 0.5, 0.1562, 1.0, 0.125, 1.0, 0.125, 0.5, 0.125, 0.5, 0.125, 1.0, 0.09375, 1.0, 0.09375, 0.5, 0.09375, 0.5, 0.09375, 1.0, 0.0625, 1.0, 0.0625, 0.5, 0.2968, 0.4854, 0.25, 0.49, 0.2032, 0.4854, 0.1582, 0.4717, 0.1167, 0.4496, 0.08029, 0.4197, 0.05045, 0.3833, 0.02827, 0.3418, 0.01461, 0.2968, 0.01, 0.25, 0.01461, 0.2032, 0.02827, 0.1582, 0.05045, 0.1167, 0.08029, 0.08029, 0.1167, 0.05045, 0.1582, 0.02827, 0.2032, 0.01461, 0.25, 0.01, 0.2968, 0.01461, 0.3418, 0.02827, 0.3833, 0.05045, 0.4197, 0.08029, 0.4496, 0.1167, 0.4717, 0.1582, 0.4854, 0.2032, 0.49, 0.25, 0.4854, 0.2968, 0.4717, 0.3418, 0.4496, 0.3833, 0.4197, 0.4197, 0.3833, 0.4496, 0.3418, 0.4717, 0.0625, 0.5, 0.0625, 1.0, 0.03125, 1.0, 0.03125, 0.5, 0.03125, 0.5, 0.03125, 1.0, 0.0, 1.0, 0.0, 0.5, 0.75, 0.49, 0.7968, 0.4854, 0.8418, 0.4717, 0.8833, 0.4496, 0.9197, 0.4197, 0.9496, 0.3833, 0.9717, 0.3418, 0.9854, 0.2968, 0.99, 0.25, 0.9854, 0.2032, 0.9717, 0.1582, 0.9496, 0.1167, 0.9197, 0.08029, 0.8833, 0.05045, 0.8418, 0.02827, 0.7968, 0.01461, 0.75, 0.01, 0.7032, 0.01461, 0.6582, 0.02827, 0.6167, 0.05045, 0.5803, 0.08029, 0.5504, 0.1167, 0.5283, 0.1582, 0.5146, 0.2032, 0.51, 0.25, 0.5146, 0.2968, 0.5283, 0.3418, 0.5504, 0.3833, 0.5803, 0.4197, 0.6167, 0.4496, 0.6582, 0.4717, 0.7032, 0.4854, 1.0, 0.5, 1.0, 1.0, 0.9688, 1.0, 0.9688, 0.5, 0.9688, 0.5, 0.9688, 1.0, 0.9375, 1.0, 0.9375, 0.5, 0.9375, 0.5, 0.9375, 1.0, 0.9062, 1.0, 0.9062, 0.5, 0.9062, 0.5, 0.9062, 1.0, 0.875, 1.0, 0.875, 0.5, 0.875, 0.5, 0.875, 1.0, 0.8438, 1.0, 0.8438, 0.5, 0.8438, 0.5, 0.8438, 1.0, 0.8125, 1.0, 0.8125, 0.5, 0.8125, 0.5, 0.8125, 1.0, 0.7812, 1.0, 0.7812, 0.5, 0.7812, 0.5, 0.7812, 1.0, 0.75, 1.0, 0.75, 0.5, 0.75, 0.5, 0.75, 1.0, 0.7188, 1.0, 0.7188, 0.5, 0.7188, 0.5, 0.7188, 1.0, 0.6875, 1.0, 0.6875, 0.5, 0.6875, 0.5, 0.6875, 1.0, 0.6562, 1.0, 0.6562, 0.5, 0.6562, 0.5, 0.6562, 1.0, 0.625, 1.0, 0.625, 0.5, 0.625, 0.5, 0.625, 1.0, 0.5938, 1.0, 0.5938, 0.5, 0.5938, 0.5, 0.5938, 1.0, 0.5625, 1.0, 0.5625, 0.5, 0.5625, 0.5, 0.5625, 1.0, 0.5312, 1.0, 0.5312, 0.5, 0.5312, 0.5, 0.5312, 1.0, 0.5, 1.0, 0.5, 0.5, 0.5, 0.5, 0.5, 1.0, 0.4688, 1.0, 0.4688, 0.5, 0.4688, 0.5, 0.4688, 1.0, 0.4375, 1.0, 0.4375, 0.5, 0.4375, 0.5, 0.4375, 1.0, 0.4062, 1.0, 0.4062, 0.5, 0.4062, 0.5, 0.4062, 1.0, 0.375, 1.0, 0.375, 0.5, 0.375, 0.5, 0.375, 1.0, 0.3438, 1.0, 0.3438, 0.5, 0.3438, 0.5, 0.3438, 1.0, 0.3125, 1.0, 0.3125, 0.5, 0.3125, 0.5, 0.3125, 1.0, 0.2812, 1.0, 0.2812, 0.5, 0.2812, 0.5, 0.2812, 1.0, 0.25, 1.0, 0.25, 0.5, 0.25, 0.5, 0.25, 1.0, 0.2188, 1.0, 0.2188, 0.5, 0.2188, 0.5, 0.2188, 1.0, 0.1875, 1.0, 0.1875, 0.5, 0.1875, 0.5, 0.1875, 1.0, 0.1562, 1.0, 0.1562, 0.5, 0.1562, 0.5, 0.1562, 1.0, 0.125, 1.0, 0.125, 0.5, 0.125, 0.5, 0.125, 1.0, 0.09375, 1.0, 0.09375, 0.5, 0.09375, 0.5, 0.09375, 1.0, 0.0625, 1.0, 0.0625, 0.5, 0.2968, 0.4854, 0.25, 0.49, 0.2032, 0.4854, 0.1582, 0.4717, 0.1167, 0.4496, 0.08029, 0.4197, 0.05045, 0.3833, 0.02827, 0.3418, 0.01461, 0.2968, 0.01, 0.25, 0.01461, 0.2032, 0.02827, 0.1582, 0.05045, 0.1167, 0.08029, 0.08029, 0.1167, 0.05045, 0.1582, 0.02827, 0.2032, 0.01461, 0.25, 0.01, 0.2968, 0.01461, 0.3418, 0.02827, 0.3833, 0.05045, 0.4197, 0.08029, 0.4496, 0.1167, 0.4717, 0.1582, 0.4854, 0.2032, 0.49, 0.25, 0.4854, 0.2968, 0.4717, 0.3418, 0.4496, 0.3833, 0.4197, 0.4197, 0.3833, 0.4496, 0.3418, 0.4717, 0.0625, 0.5, 0.0625, 1.0, 0.03125, 1.0, 0.03125, 0.5, 0.03125, 0.5, 0.03125, 1.0, 0.0, 1.0, 0.0, 0.5, 0.75, 0.49, 0.7968, 0.4854, 0.8418, 0.4717, 0.8833, 0.4496, 0.9197, 0.4197, 0.9496, 0.3833, 0.9717, 0.3418, 0.9854, 0.2968, 0.99, 0.25, 0.9854, 0.2032, 0.9717, 0.1582, 0.9496, 0.1167, 0.9197, 0.08029, 0.8833, 0.05045, 0.8418, 0.02827, 0.7968, 0.01461, 0.75, 0.01, 0.7032, 0.01461, 0.6582, 0.02827, 0.6167, 0.05045, 0.5803, 0.08029, 0.5504, 0.1167, 0.5283, 0.1582, 0.5146, 0.2032, 0.51, 0.25, 0.5146, 0.2968, 0.5283, 0.3418, 0.5504, 0.3833, 0.5803, 0.4197, 0.6167, 0.4496, 0.6582, 0.4717, 0.7032, 0.4854, 1.0, 0.5, 1.0, 1.0, 0.9688, 1.0, 0.9688, 0.5, 0.9688, 0.5, 0.9688, 1.0, 0.9375, 1.0, 0.9375, 0.5, 0.9375, 0.5, 0.9375, 1.0, 0.9062, 1.0, 0.9062, 0.5, 0.9062, 0.5, 0.9062, 1.0, 0.875, 1.0, 0.875, 0.5, 0.875, 0.5, 0.875, 1.0, 0.8438, 1.0, 0.8438, 0.5, 0.8438, 0.5, 0.8438, 1.0, 0.8125, 1.0, 0.8125, 0.5, 0.8125, 0.5, 0.8125, 1.0, 0.7812, 1.0, 0.7812, 0.5, 0.7812, 0.5, 0.7812, 1.0, 0.75, 1.0, 0.75, 0.5, 0.75, 0.5, 0.75, 1.0, 0.7188, 1.0, 0.7188, 0.5, 0.7188, 0.5, 0.7188, 1.0, 0.6875, 1.0, 0.6875, 0.5, 0.6875, 0.5, 0.6875, 1.0, 0.6562, 1.0, 0.6562, 0.5, 0.6562, 0.5, 0.6562, 1.0, 0.625, 1.0, 0.625, 0.5, 0.625, 0.5, 0.625, 1.0, 0.5938, 1.0, 0.5938, 0.5, 0.5938, 0.5, 0.5938, 1.0, 0.5625, 1.0, 0.5625, 0.5, 0.5625, 0.5, 0.5625, 1.0, 0.5312, 1.0, 0.5312, 0.5, 0.5312, 0.5, 0.5312, 1.0, 0.5, 1.0, 0.5, 0.5, 0.5, 0.5, 0.5, 1.0, 0.4688, 1.0, 0.4688, 0.5, 0.4688, 0.5, 0.4688, 1.0, 0.4375, 1.0, 0.4375, 0.5, 0.4375, 0.5, 0.4375, 1.0, 0.4062, 1.0, 0.4062, 0.5, 0.4062, 0.5, 0.4062, 1.0, 0.375, 1.0, 0.375, 0.5, 0.375, 0.5, 0.375, 1.0, 0.3438, 1.0, 0.3438, 0.5, 0.3438, 0.5, 0.3438, 1.0, 0.3125, 1.0, 0.3125, 0.5, 0.3125, 0.5, 0.3125, 1.0, 0.2812, 1.0, 0.2812, 0.5, 0.2812, 0.5, 0.2812, 1.0, 0.25, 1.0, 0.25, 0.5, 0.25, 0.5, 0.25, 1.0, 0.2188, 1.0, 0.2188, 0.5, 0.2188, 0.5, 0.2188, 1.0, 0.1875, 1.0, 0.1875, 0.5, 0.1875, 0.5, 0.1875, 1.0, 0.1562, 1.0, 0.1562, 0.5, 0.1562, 0.5, 0.1562, 1.0, 0.125, 1.0, 0.125, 0.5, 0.125, 0.5, 0.125, 1.0, 0.09375, 1.0, 0.09375, 0.5, 0.09375, 0.5, 0.09375, 1.0, 0.0625, 1.0, 0.0625, 0.5, 0.2968, 0.4854, 0.25, 0.49, 0.2032, 0.4854, 0.1582, 0.4717, 0.1167, 0.4496, 0.08029, 0.4197, 0.05045, 0.3833, 0.02827, 0.3418, 0.01461, 0.2968, 0.01, 0.25, 0.01461, 0.2032, 0.02827, 0.1582, 0.05045, 0.1167, 0.08029, 0.08029, 0.1167, 0.05045, 0.1582, 0.02827, 0.2032, 0.01461, 0.25, 0.01, 0.2968, 0.01461, 0.3418, 0.02827, 0.3833, 0.05045, 0.4197, 0.08029, 0.4496, 0.1167, 0.4717, 0.1582, 0.4854, 0.2032, 0.49, 0.25, 0.4854, 0.2968, 0.4717, 0.3418, 0.4496, 0.3833, 0.4197, 0.4197, 0.3833, 0.4496, 0.3418, 0.4717, 0.0625, 0.5, 0.0625, 1.0, 0.03125, 1.0, 0.03125, 0.5, 0.03125, 0.5, 0.03125, 1.0, 0.0, 1.0, 0.0, 0.5, 0.75, 0.49, 0.7968, 0.4854, 0.8418, 0.4717, 0.8833, 0.4496, 0.9197, 0.4197, 0.9496, 0.3833, 0.9717, 0.3418, 0.9854, 0.2968, 0.99, 0.25, 0.9854, 0.2032, 0.9717, 0.1582, 0.9496, 0.1167, 0.9197, 0.08029, 0.8833, 0.05045, 0.8418, 0.02827, 0.7968, 0.01461, 0.75, 0.01, 0.7032, 0.01461, 0.6582, 0.02827, 0.6167, 0.05045, 0.5803, 0.08029, 0.5504, 0.1167, 0.5283, 0.1582, 0.5146, 0.2032, 0.51, 0.25, 0.5146, 0.2968, 0.5283, 0.3418, 0.5504, 0.3833, 0.5803, 0.4197, 0.6167, 0.4496, 0.6582, 0.4717, 0.7032, 0.4854, 1.0, 0.5, 1.0, 1.0, 0.9688, 1.0, 0.9688, 0.5, 0.9688, 0.5, 0.9688, 1.0, 0.9375, 1.0, 0.9375, 0.5, 0.9375, 0.5, 0.9375, 1.0, 0.9062, 1.0, 0.9062, 0.5, 0.9062, 0.5, 0.9062, 1.0, 0.875, 1.0, 0.875, 0.5, 0.875, 0.5, 0.875, 1.0, 0.8438, 1.0, 0.8438, 0.5, 0.8438, 0.5, 0.8438, 1.0, 0.8125, 1.0, 0.8125, 0.5, 0.8125, 0.5, 0.8125, 1.0, 0.7812, 1.0, 0.7812, 0.5, 0.7812, 0.5, 0.7812, 1.0, 0.75, 1.0, 0.75, 0.5, 0.75, 0.5, 0.75, 1.0, 0.7188, 1.0, 0.7188, 0.5, 0.7188, 0.5, 0.7188, 1.0, 0.6875, 1.0, 0.6875, 0.5, 0.6875, 0.5, 0.6875, 1.0, 0.6562, 1.0, 0.6562, 0.5, 0.6562, 0.5, 0.6562, 1.0, 0.625, 1.0, 0.625, 0.5, 0.625, 0.5, 0.625, 1.0, 0.5938, 1.0, 0.5938, 0.5, 0.5938, 0.5, 0.5938, 1.0, 0.5625, 1.0, 0.5625, 0.5, 0.5625, 0.5, 0.5625, 1.0, 0.5312, 1.0, 0.5312, 0.5, 0.5312, 0.5, 0.5312, 1.0, 0.5, 1.0, 0.5, 0.5, 0.5, 0.5, 0.5, 1.0, 0.4688, 1.0, 0.4688, 0.5, 0.4688, 0.5, 0.4688, 1.0, 0.4375, 1.0, 0.4375, 0.5, 0.4375, 0.5, 0.4375, 1.0, 0.4062, 1.0, 0.4062, 0.5, 0.4062, 0.5, 0.4062, 1.0, 0.375, 1.0, 0.375, 0.5, 0.375, 0.5, 0.375, 1.0, 0.3438, 1.0, 0.3438, 0.5, 0.3438, 0.5, 0.3438, 1.0, 0.3125, 1.0, 0.3125, 0.5, 0.3125, 0.5, 0.3125, 1.0, 0.2812, 1.0, 0.2812, 0.5, 0.2812, 0.5, 0.2812, 1.0, 0.25, 1.0, 0.25, 0.5, 0.25, 0.5, 0.25, 1.0, 0.2188, 1.0, 0.2188, 0.5, 0.2188, 0.5, 0.2188, 1.0, 0.1875, 1.0, 0.1875, 0.5, 0.1875, 0.5, 0.1875, 1.0, 0.1562, 1.0, 0.1562, 0.5, 0.1562, 0.5, 0.1562, 1.0, 0.125, 1.0, 0.125, 0.5, 0.125, 0.5, 0.125, 1.0, 0.09375, 1.0, 0.09375, 0.5, 0.09375, 0.5, 0.09375, 1.0, 0.0625, 1.0, 0.0625, 0.5, 0.2968, 0.4854, 0.25, 0.49, 0.2032, 0.4854, 0.1582, 0.4717, 0.1167, 0.4496, 0.08029, 0.4197, 0.05045, 0.3833, 0.02827, 0.3418, 0.01461, 0.2968, 0.01, 0.25, 0.01461, 0.2032, 0.02827, 0.1582, 0.05045, 0.1167, 0.08029, 0.08029, 0.1167, 0.05045, 0.1582, 0.02827, 0.2032, 0.01461, 0.25, 0.01, 0.2968, 0.01461, 0.3418, 0.02827, 0.3833, 0.05045, 0.4197, 0.08029, 0.4496, 0.1167, 0.4717, 0.1582, 0.4854, 0.2032, 0.49, 0.25, 0.4854, 0.2968, 0.4717, 0.3418, 0.4496, 0.3833, 0.4197, 0.4197, 0.3833, 0.4496, 0.3418, 0.4717, 0.0625, 0.5, 0.0625, 1.0, 0.03125, 1.0, 0.03125, 0.5, 0.03125, 0.5, 0.03125, 1.0, 0.0, 1.0, 0.0, 0.5, 0.75, 0.49, 0.7968, 0.4854, 0.8418, 0.4717, 0.8833, 0.4496, 0.9197, 0.4197, 0.9496, 0.3833, 0.9717, 0.3418, 0.9854, 0.2968, 0.99, 0.25, 0.9854, 0.2032, 0.9717, 0.1582, 0.9496, 0.1167, 0.9197, 0.08029, 0.8833, 0.05045, 0.8418, 0.02827, 0.7968, 0.01461, 0.75, 0.01, 0.7032, 0.01461, 0.6582, 0.02827, 0.6167, 0.05045, 0.5803, 0.08029, 0.5504, 0.1167, 0.5283, 0.1582, 0.5146, 0.2032, 0.51, 0.25, 0.5146, 0.2968, 0.5283, 0.3418, 0.5504, 0.3833, 0.5803, 0.4197, 0.6167, 0.4496, 0.6582, 0.4717, 0.7032, 0.4854])
me_cylinder_002.materials.append(mat_material_003)
me_cylinder_002.materials.append(mat_material_003)
me_cylinder_002.update()
me_cylinder_005 = bpy.data.meshes.new('Cylinder.005')
me_cylinder_005.from_pydata([(0.008024, 1.0, 0.01633), (0.008024, 1.0, 2.016), (0.2031, 0.9808, 0.01633), (0.2031, 0.9808, 2.016), (0.3907, 0.9239, 0.01633), (0.3907, 0.9239, 2.016), (0.5636, 0.8315, 0.01633), (0.5636, 0.8315, 2.016), (0.7151, 0.7071, 0.01633), (0.7151, 0.7071, 2.016), (0.8395, 0.5556, 0.01633), (0.8395, 0.5556, 2.016), (0.9319, 0.3827, 0.01633), (0.9319, 0.3827, 2.016), (0.9888, 0.1951, 0.01633), (0.9888, 0.1951, 2.016), (1.008, -4.768e-07, 0.01633), (1.008, -4.768e-07, 2.016), (0.9888, -0.1951, 0.01633), (0.9888, -0.1951, 2.016), (0.9319, -0.3827, 0.01633), (0.9319, -0.3827, 2.016), (0.8395, -0.5556, 0.01633), (0.8395, -0.5556, 2.016), (0.7151, -0.7071, 0.01633), (0.7151, -0.7071, 2.016), (0.5636, -0.8315, 0.01633), (0.5636, -0.8315, 2.016), (0.3907, -0.9239, 0.01633), (0.3907, -0.9239, 2.016), (0.2031, -0.9808, 0.01633), (0.2031, -0.9808, 2.016), (0.008024, -1.0, 0.01633), (0.008024, -1.0, 2.016), (-0.1871, -0.9808, 0.01633), (-0.1871, -0.9808, 2.016), (-0.3747, -0.9239, 0.01633), (-0.3747, -0.9239, 2.016), (-0.5475, -0.8315, 0.01633), (-0.5475, -0.8315, 2.016), (-0.6991, -0.7071, 0.01633), (-0.6991, -0.7071, 2.016), (-0.8234, -0.5556, 0.01633), (-0.8234, -0.5556, 2.016), (-0.9159, -0.3827, 0.01633), (-0.9159, -0.3827, 2.016), (-0.9728, -0.1951, 0.01633), (-0.9728, -0.1951, 2.016), (-0.992, -4.768e-07, 0.01633), (-0.992, -4.768e-07, 2.016), (-0.9728, 0.1951, 0.01633), (-0.9728, 0.1951, 2.016), (-0.9159, 0.3827, 0.01633), (-0.9159, 0.3827, 2.016), (-0.8234, 0.5556, 0.01633), (-0.8234, 0.5556, 2.016), (-0.6991, 0.7071, 0.01633), (-0.6991, 0.7071, 2.016), (-0.5475, 0.8315, 0.01633), (-0.5475, 0.8315, 2.016), (-0.3747, 0.9239, 0.01633), (-0.3747, 0.9239, 2.016), (-0.1871, 0.9808, 0.01633), (-0.1871, 0.9808, 2.016), (0.7151, -0.7071, 0.01633), (0.7151, -0.7071, 2.016), (0.008024, 1.0, 0.01633), (0.2031, 0.9808, 0.01633), (0.3907, 0.9239, 0.01633), (0.5636, 0.8315, 0.01633), (0.7151, 0.7071, 0.01633), (0.8395, 0.5556, 0.01633), (0.9319, 0.3827, 0.01633), (0.9888, 0.1951, 0.01633), (1.008, -4.768e-07, 0.01633), (0.9888, -0.1951, 0.01633), (0.9319, -0.3827, 0.01633), (0.8395, -0.5556, 0.01633), (0.7151, -0.7071, 0.01633), (0.5636, -0.8315, 0.01633), (0.3907, -0.9239, 0.01633), (0.2031, -0.9808, 0.01633), (0.008024, -1.0, 0.01633), (-0.1871, -0.9808, 0.01633), (-0.3747, -0.9239, 0.01633), (-0.5475, -0.8315, 0.01633), (-0.6991, -0.7071, 0.01633), (-0.8234, -0.5556, 0.01633), (-0.9159, -0.3827, 0.01633), (-0.9728, -0.1951, 0.01633), (-0.992, -4.768e-07, 0.01633), (-0.9728, 0.1951, 0.01633), (-0.9159, 0.3827, 0.01633), (-0.8234, 0.5556, 0.01633), (-0.6991, 0.7071, 0.01633), (-0.5475, 0.8315, 0.01633), (-0.3747, 0.9239, 0.01633), (-0.1871, 0.9808, 0.01633), (0.7151, -0.7071, 0.01633), (0.008024, 1.0, 1.016), (0.2031, 0.9808, 1.016), (0.3907, 0.9239, 1.016), (0.5636, 0.8315, 1.016), (0.7151, 0.7071, 1.016), (0.8395, 0.5556, 1.016), (0.9319, 0.3827, 1.016), (0.9888, 0.1951, 1.016), (1.008, -4.768e-07, 1.016), (0.9888, -0.1951, 1.016), (0.9319, -0.3827, 1.016), (0.8395, -0.5556, 1.016), (0.7151, -0.7071, 1.016), (0.5636, -0.8315, 1.016), (0.3907, -0.9239, 1.016), (0.2031, -0.9808, 1.016), (0.008024, -1.0, 1.016), (-0.1871, -0.9808, 1.016), (-0.3747, -0.9239, 1.016), (-0.5475, -0.8315, 1.016), (-0.6991, -0.7071, 1.016), (-0.8234, -0.5556, 1.016), (-0.9159, -0.3827, 1.016), (-0.9728, -0.1951, 1.016), (-0.992, -4.768e-07, 1.016), (-0.9728, 0.1951, 1.016), (-0.9159, 0.3827, 1.016), (-0.8234, 0.5556, 1.016), (-0.6991, 0.7071, 1.016), (-0.5475, 0.8315, 1.016), (-0.3747, 0.9239, 1.016), (-0.1871, 0.9808, 1.016), (0.7151, -0.7071, 1.016), (-0.1871, -0.9808, 0.01633), (-0.1871, -0.9808, 2.016), (-0.1871, -0.9808, 0.01633), (-0.1871, -0.9808, 1.016), (0.2031, -0.9808, 0.01633), (0.2031, -0.9808, 2.016), (0.2031, -0.9808, 0.01633), (0.2031, -0.9808, 1.016), (0.2031, 0.9808, 0.8517), (0.3907, 0.9239, 0.8517), (0.5636, 0.8315, 0.8517), (0.7151, 0.7071, 0.8517), (0.8395, 0.5556, 0.8517), (0.9319, 0.3827, 0.8517), (0.9888, 0.1951, 0.8517), (1.008, -4.768e-07, 0.8517), (0.9888, -0.1951, 0.8517), (0.9319, -0.3827, 0.8517), (0.8395, -0.5556, 0.8517), (0.7151, -0.7071, 0.8517), (0.5636, -0.8315, 0.8517), (0.3907, -0.9239, 0.8517), (0.2031, -0.9808, 0.8517), (0.008024, -1.0, 0.8517), (-0.1871, -0.9808, 0.8517), (-0.3747, -0.9239, 0.8517), (-0.5475, -0.8315, 0.8517), (-0.6991, -0.7071, 0.8517), (-0.8234, -0.5556, 0.8517), (-0.9159, -0.3827, 0.8517), (-0.9728, -0.1951, 0.8517), (-0.992, -4.768e-07, 0.8517), (-0.9728, 0.1951, 0.8517), (-0.9159, 0.3827, 0.8517), (-0.8234, 0.5556, 0.8517), (-0.6991, 0.7071, 0.8517), (-0.5475, 0.8315, 0.8517), (-0.3747, 0.9239, 0.8517), (-0.1871, 0.9808, 0.8517), (0.7151, -0.7071, 0.8517), (0.008024, 1.0, 0.8517), (-0.1871, -0.9808, 0.8517), (0.2031, -0.9808, 0.8517)], [], [(99, 1, 3, 100), (100, 3, 5, 101), (101, 5, 7, 102), (102, 7, 9, 103), (103, 9, 11, 104), (104, 11, 13, 105), (105, 13, 15, 106), (106, 15, 17, 107), (107, 17, 19, 108), (108, 19, 21, 109), (109, 21, 23, 110), (131, 65, 25, 111), (111, 25, 27, 112), (112, 27, 29, 113), (113, 29, 31, 114), (139, 137, 33, 115), (135, 133, 35, 116), (116, 35, 37, 117), (117, 37, 39, 118), (118, 39, 41, 119), (119, 41, 43, 120), (120, 43, 45, 121), (121, 45, 47, 122), (122, 47, 49, 123), (123, 49, 51, 124), (124, 51, 53, 125), (125, 53, 55, 126), (126, 55, 57, 127), (127, 57, 59, 128), (128, 59, 61, 129), (3, 1, 63, 61, 59, 57, 55, 53, 51, 49, 47, 45, 43, 41, 39, 37, 35, 133, 33, 137, 31, 29, 27, 25, 65, 23, 21, 19, 17, 15, 13, 11, 9, 7, 5), (129, 61, 63, 130), (130, 63, 1, 99), (0, 2, 4, 6, 8, 10, 12, 14, 16, 18, 20, 22, 64, 24, 26, 28, 30, 136, 32, 132, 34, 36, 38, 40, 42, 44, 46, 48, 50, 52, 54, 56, 58, 60, 62), (110, 23, 65, 131), (22, 77, 98, 64), (62, 97, 66, 0), (60, 96, 97, 62), (58, 95, 96, 60), (56, 94, 95, 58), (54, 93, 94, 56), (52, 92, 93, 54), (50, 91, 92, 52), (48, 90, 91, 50), (46, 89, 90, 48), (44, 88, 89, 46), (42, 87, 88, 44), (40, 86, 87, 42), (38, 85, 86, 40), (36, 84, 85, 38), (34, 83, 84, 36), (132, 134, 83, 34), (136, 138, 82, 32), (28, 80, 81, 30), (26, 79, 80, 28), (24, 78, 79, 26), (64, 98, 78, 24), (20, 76, 77, 22), (18, 75, 76, 20), (16, 74, 75, 18), (14, 73, 74, 16), (12, 72, 73, 14), (10, 71, 72, 12), (8, 70, 71, 10), (6, 69, 70, 8), (4, 68, 69, 6), (2, 67, 68, 4), (0, 66, 67, 2), (150, 110, 131, 171), (170, 130, 99, 172), (169, 129, 130, 170), (168, 128, 129, 169), (167, 127, 128, 168), (166, 126, 127, 167), (165, 125, 126, 166), (164, 124, 125, 165), (163, 123, 124, 164), (162, 122, 123, 163), (161, 121, 122, 162), (160, 120, 121, 161), (159, 119, 120, 160), (158, 118, 119, 159), (157, 117, 118, 158), (156, 116, 117, 157), (173, 135, 116, 156), (153, 113, 114, 154), (152, 112, 113, 153), (151, 111, 112, 152), (171, 131, 111, 151), (149, 109, 110, 150), (148, 108, 109, 149), (147, 107, 108, 148), (146, 106, 107, 147), (145, 105, 106, 146), (144, 104, 105, 145), (143, 103, 104, 144), (142, 102, 103, 143), (141, 101, 102, 142), (140, 100, 101, 141), (172, 99, 100, 140), (32, 82, 134, 132), (115, 33, 133, 135), (154, 114, 139, 174), (30, 81, 138, 136), (114, 31, 137, 139), (81, 154, 174, 138), (82, 155, 173, 134), (66, 172, 140, 67), (67, 140, 141, 68), (68, 141, 142, 69), (69, 142, 143, 70), (70, 143, 144, 71), (71, 144, 145, 72), (72, 145, 146, 73), (73, 146, 147, 74), (74, 147, 148, 75), (75, 148, 149, 76), (76, 149, 150, 77), (98, 171, 151, 78), (78, 151, 152, 79), (79, 152, 153, 80), (80, 153, 154, 81), (138, 174, 155, 82), (134, 173, 156, 83), (83, 156, 157, 84), (84, 157, 158, 85), (85, 158, 159, 86), (86, 159, 160, 87), (87, 160, 161, 88), (88, 161, 162, 89), (89, 162, 163, 90), (90, 163, 164, 91), (91, 164, 165, 92), (92, 165, 166, 93), (93, 166, 167, 94), (94, 167, 168, 95), (95, 168, 169, 96), (96, 169, 170, 97), (97, 170, 172, 66), (77, 150, 171, 98)])
_uv = me_cylinder_005.uv_layers.new(name='UVMap')
_uv.uv.foreach_set('vector', [0.9857, 0.8432, 0.9857, 1.005, 0.9768, 1.005, 0.9768, 0.8432, 0.9768, 0.8432, 0.9768, 1.005, 0.9502, 1.005, 0.9502, 0.8432, 0.9502, 0.8432, 0.9502, 1.005, 0.9071, 1.005, 0.9071, 0.8432, 0.9071, 0.8432, 0.9071, 1.005, 0.849, 1.005, 0.849, 0.8432, 0.849, 0.8432, 0.849, 1.005, 0.7783, 1.005, 0.7783, 0.8432, 0.7783, 0.8432, 0.7783, 1.005, 0.6976, 1.005, 0.6976, 0.8432, 0.6976, 0.8432, 0.6976, 1.005, 0.6101, 1.005, 0.6101, 0.8432, 0.6101, 0.8432, 0.6101, 1.005, 0.519, 1.005, 0.519, 0.8432, 0.9226, 0.7749, 0.9226, 0.9777, 0.8083, 0.9777, 0.8083, 0.7749, 0.8083, 0.7749, 0.8083, 0.9777, 0.6985, 0.9777, 0.6985, 0.7749, 0.6985, 0.7749, 0.6985, 0.9777, 0.5972, 0.9777, 0.5972, 0.7749, 0.7788, 0.8881, 0.7788, 0.8881, 0.7788, 0.8881, 0.7788, 0.8881, 0.3347, 0.5269, 0.3347, 0.6886, 0.3012, 0.6886, 0.3012, 0.5269, 0.4357, 0.7749, 0.4357, 0.9777, 0.3815, 0.9777, 0.3815, 0.7749, 0.3815, 0.7749, 0.3815, 0.9777, 0.3482, 0.9777, 0.3482, 0.7749, 0.3482, 0.7749, 0.3482, 0.9777, 0.337, 0.9777, 0.337, 0.7749, 0.8595, 0.658, 0.8595, 0.9717, 0.8595, 0.9717, 0.8595, 0.658, 0.8595, 0.658, 0.8595, 0.9717, 0.8203, 0.9717, 0.8203, 0.658, 0.8203, 0.658, 0.8203, 0.9717, 0.7811, 0.9717, 0.7811, 0.658, 0.7811, 0.658, 0.7811, 0.9717, 0.7419, 0.9717, 0.7419, 0.658, 0.7419, 0.658, 0.7419, 0.9717, 0.7027, 0.9717, 0.7027, 0.658, 0.7027, 0.658, 0.7027, 0.9717, 0.6634, 0.9717, 0.6634, 0.658, 0.6634, 0.658, 0.6634, 0.9717, 0.6242, 0.9717, 0.6242, 0.658, 0.6242, 0.658, 0.6242, 0.9717, 0.585, 0.9717, 0.585, 0.658, 0.25, 0.75, 0.25, 1.0, 0.2188, 1.0, 0.2188, 0.75, 0.2188, 0.75, 0.2188, 1.0, 0.1875, 1.0, 0.1875, 0.75, 0.1875, 0.75, 0.1875, 1.0, 0.1562, 1.0, 0.1562, 0.75, 0.1562, 0.75, 0.1562, 1.0, 0.125, 1.0, 0.125, 0.75, 0.125, 0.75, 0.125, 1.0, 0.09375, 1.0, 0.09375, 0.75, 0.09375, 0.75, 0.09375, 1.0, 0.0625, 1.0, 0.0625, 0.75, 0.7693, 0.9196, 0.7656, 0.9199, 0.762, 0.9196, 0.7585, 0.9185, 0.7553, 0.9168, 0.7524, 0.9145, 0.7501, 0.9116, 0.7484, 0.9084, 0.7473, 0.9049, 0.747, 0.9013, 0.7473, 0.8976, 0.7484, 0.8941, 0.7501, 0.8909, 0.7524, 0.8881, 0.7553, 0.8857, 0.7585, 0.884, 0.762, 0.8829, 0.762, 0.8829, 0.7656, 0.8826, 0.7693, 0.8829, 0.7693, 0.8829, 0.7728, 0.884, 0.776, 0.8857, 0.7788, 0.8881, 0.7788, 0.8881, 0.7812, 0.8909, 0.7829, 0.8941, 0.7839, 0.8976, 0.7843, 0.9013, 0.7839, 0.9049, 0.7829, 0.9084, 0.7812, 0.9116, 0.7788, 0.9145, 0.776, 0.9168, 0.7728, 0.9185, 0.0625, 0.75, 0.0625, 1.0, 0.03125, 1.0, 0.03125, 0.75, 0.03125, 0.75, 0.03125, 1.0, 0.0, 1.0, 0.0, 0.75, 0.75, 0.49, 0.7968, 0.4854, 0.8418, 0.4717, 0.8833, 0.4496, 0.9197, 0.4197, 0.9496, 0.3833, 0.9717, 0.3418, 0.9854, 0.2968, 0.99, 0.25, 0.9854, 0.2032, 0.9717, 0.1582, 0.9496, 0.1167, 0.9197, 0.08029, 0.9197, 0.08029, 0.8833, 0.05045, 0.8418, 0.02827, 0.7968, 0.01461, 0.7968, 0.01461, 0.75, 0.01, 0.7032, 0.01461, 0.7032, 0.01461, 0.6582, 0.02827, 0.6167, 0.05045, 0.5803, 0.08029, 0.5504, 0.1167, 0.5283, 0.1582, 0.5146, 0.2032, 0.51, 0.25, 0.5146, 0.2968, 0.5283, 0.3418, 0.5504, 0.3833, 0.5803, 0.4197, 0.6167, 0.4496, 0.6582, 0.4717, 0.7032, 0.4854, 0.5972, 0.7749, 0.5972, 0.9777, 0.5085, 0.9777, 0.5085, 0.7749, 0.6562, 0.5, 0.6562, 0.5, 0.625, 0.5, 0.625, 0.5, 0.03125, 0.5, 0.03125, 0.5, 0.0, 0.5, 0.0, 0.5, 0.0625, 0.5, 0.0625, 0.5, 0.03125, 0.5, 0.03125, 0.5, 0.09375, 0.5, 0.09375, 0.5, 0.0625, 0.5, 0.0625, 0.5, 0.125, 0.5, 0.125, 0.5, 0.09375, 0.5, 0.09375, 0.5, 0.1562, 0.5, 0.1562, 0.5, 0.125, 0.5, 0.125, 0.5, 0.1875, 0.5, 0.1875, 0.5, 0.1562, 0.5, 0.1562, 0.5, 0.2188, 0.5, 0.2188, 0.5, 0.1875, 0.5, 0.1875, 0.5, 0.25, 0.5, 0.25, 0.5, 0.2188, 0.5, 0.2188, 0.5, 0.2812, 0.5, 0.2812, 0.5, 0.25, 0.5, 0.25, 0.5, 0.3125, 0.5, 0.3125, 0.5, 0.2812, 0.5, 0.2812, 0.5, 0.3438, 0.5, 0.3438, 0.5, 0.3125, 0.5, 0.3125, 0.5, 0.375, 0.5, 0.375, 0.5, 0.3438, 0.5, 0.3438, 0.5, 0.4062, 0.5, 0.4062, 0.5, 0.375, 0.5, 0.375, 0.5, 0.4375, 0.5, 0.4375, 0.5, 0.4062, 0.5, 0.4062, 0.5, 0.4688, 0.5, 0.4688, 0.5, 0.4375, 0.5, 0.4375, 0.5, 0.8595, 0.3445, 0.8595, 0.3443, 0.8595, 0.3443, 0.8595, 0.3443, 0.3482, 0.5721, 0.3482, 0.5721, 0.337, 0.5721, 0.337, 0.5721, 0.5625, 0.5, 0.5625, 0.5, 0.5312, 0.5, 0.5312, 0.5, 0.5938, 0.5, 0.5938, 0.5, 0.5625, 0.5, 0.5625, 0.5, 0.625, 0.5, 0.625, 0.5, 0.5938, 0.5, 0.5938, 0.5, 0.9197, 0.08029, 0.9197, 0.08029, 0.9197, 0.08029, 0.9197, 0.08029, 0.6875, 0.5, 0.6875, 0.5, 0.6562, 0.5, 0.6562, 0.5, 0.7188, 0.5, 0.7188, 0.5, 0.6875, 0.5, 0.6875, 0.5, 0.75, 0.5, 0.75, 0.5, 0.7188, 0.5, 0.7188, 0.5, 0.7812, 0.5, 0.7812, 0.5, 0.75, 0.5, 0.75, 0.5, 0.8125, 0.5, 0.8125, 0.5, 0.7812, 0.5, 0.7812, 0.5, 0.8438, 0.5, 0.8438, 0.5, 0.8125, 0.5, 0.8125, 0.5, 0.875, 0.5, 0.875, 0.5, 0.8438, 0.5, 0.8438, 0.5, 0.9062, 0.5, 0.9062, 0.5, 0.875, 0.5, 0.875, 0.5, 0.9375, 0.5, 0.9375, 0.5, 0.9062, 0.5, 0.9062, 0.5, 0.9688, 0.5, 0.9688, 0.5, 0.9375, 0.5, 0.9375, 0.5, 1.0, 0.5, 1.0, 0.5, 0.9688, 0.5, 0.9688, 0.5, 0.5972, 0.7415, 0.5972, 0.7749, 0.5085, 0.7749, 0.5085, 0.7415, 0.03125, 0.7089, 0.03125, 0.75, 0.0, 0.75, 0.0, 0.7089, 0.0625, 0.7089, 0.0625, 0.75, 0.03125, 0.75, 0.03125, 0.7089, 0.09375, 0.7089, 0.09375, 0.75, 0.0625, 0.75, 0.0625, 0.7089, 0.125, 0.7089, 0.125, 0.75, 0.09375, 0.75, 0.09375, 0.7089, 0.1562, 0.7089, 0.1562, 0.75, 0.125, 0.75, 0.125, 0.7089, 0.1875, 0.7089, 0.1875, 0.75, 0.1562, 0.75, 0.1562, 0.7089, 0.2188, 0.7089, 0.2188, 0.75, 0.1875, 0.75, 0.1875, 0.7089, 0.25, 0.7089, 0.25, 0.75, 0.2188, 0.75, 0.2188, 0.7089, 0.6242, 0.6064, 0.6242, 0.658, 0.585, 0.658, 0.585, 0.6064, 0.6634, 0.6064, 0.6634, 0.658, 0.6242, 0.658, 0.6242, 0.6064, 0.7027, 0.6064, 0.7027, 0.658, 0.6634, 0.658, 0.6634, 0.6064, 0.7419, 0.6064, 0.7419, 0.658, 0.7027, 0.658, 0.7027, 0.6064, 0.7811, 0.6064, 0.7811, 0.658, 0.7419, 0.658, 0.7419, 0.6064, 0.8203, 0.6064, 0.8203, 0.658, 0.7811, 0.658, 0.7811, 0.6064, 0.8595, 0.6064, 0.8595, 0.658, 0.8203, 0.658, 0.8203, 0.6064, 0.8595, 0.6064, 0.8595, 0.658, 0.8595, 0.658, 0.8595, 0.6064, 0.3815, 0.7415, 0.3815, 0.7749, 0.3482, 0.7749, 0.3482, 0.7415, 0.4357, 0.7415, 0.4357, 0.7749, 0.3815, 0.7749, 0.3815, 0.7415, 0.3347, 0.5003, 0.3347, 0.5269, 0.3012, 0.5269, 0.3012, 0.5003, 0.5085, 0.7415, 0.5085, 0.7749, 0.5085, 0.7749, 0.5085, 0.7415, 0.6985, 0.7415, 0.6985, 0.7749, 0.5972, 0.7749, 0.5972, 0.7415, 0.8083, 0.7415, 0.8083, 0.7749, 0.6985, 0.7749, 0.6985, 0.7415, 0.9226, 0.7415, 0.9226, 0.7749, 0.8083, 0.7749, 0.8083, 0.7415, 0.6101, 0.8166, 0.6101, 0.8432, 0.519, 0.8432, 0.519, 0.8166, 0.6976, 0.8166, 0.6976, 0.8432, 0.6101, 0.8432, 0.6101, 0.8166, 0.7783, 0.8166, 0.7783, 0.8432, 0.6976, 0.8432, 0.6976, 0.8166, 0.849, 0.8166, 0.849, 0.8432, 0.7783, 0.8432, 0.7783, 0.8166, 0.9071, 0.8166, 0.9071, 0.8432, 0.849, 0.8432, 0.849, 0.8166, 0.9502, 0.8166, 0.9502, 0.8432, 0.9071, 0.8432, 0.9071, 0.8166, 0.9768, 0.8166, 0.9768, 0.8432, 0.9502, 0.8432, 0.9502, 0.8166, 0.9857, 0.8166, 0.9857, 0.8432, 0.9768, 0.8432, 0.9768, 0.8166, 0.9159, 0.3443, 0.9159, 0.3443, 0.8595, 0.3443, 0.8595, 0.3445, 0.9159, 0.6543, 0.9159, 0.9644, 0.8595, 0.9717, 0.8595, 0.658, 0.3482, 0.7415, 0.3482, 0.7749, 0.3482, 0.7749, 0.3482, 0.7415, 0.3482, 0.5721, 0.3482, 0.5721, 0.3482, 0.5721, 0.3482, 0.5721, 0.3482, 0.7749, 0.3482, 0.9777, 0.3482, 0.9777, 0.3482, 0.7749, 0.3482, 0.5721, 0.3482, 0.7415, 0.3482, 0.7415, 0.3482, 0.5721, 0.9159, 0.3443, 0.9159, 0.6033, 0.8595, 0.6064, 0.8595, 0.3443, 0.9857, 0.6816, 0.9857, 0.8166, 0.9768, 0.8166, 0.9768, 0.6816, 0.9768, 0.6816, 0.9768, 0.8166, 0.9502, 0.8166, 0.9502, 0.6816, 0.9502, 0.6816, 0.9502, 0.8166, 0.9071, 0.8166, 0.9071, 0.6816, 0.9071, 0.6816, 0.9071, 0.8166, 0.849, 0.8166, 0.849, 0.6816, 0.849, 0.6816, 0.849, 0.8166, 0.7783, 0.8166, 0.7783, 0.6816, 0.7783, 0.6816, 0.7783, 0.8166, 0.6976, 0.8166, 0.6976, 0.6816, 0.6976, 0.6816, 0.6976, 0.8166, 0.6101, 0.8166, 0.6101, 0.6816, 0.6101, 0.6816, 0.6101, 0.8166, 0.519, 0.8166, 0.519, 0.6816, 0.9226, 0.5721, 0.9226, 0.7415, 0.8083, 0.7415, 0.8083, 0.5721, 0.8083, 0.5721, 0.8083, 0.7415, 0.6985, 0.7415, 0.6985, 0.5721, 0.6985, 0.5721, 0.6985, 0.7415, 0.5972, 0.7415, 0.5972, 0.5721, 0.5085, 0.5721, 0.5085, 0.7415, 0.5085, 0.7415, 0.5085, 0.5721, 0.3347, 0.3653, 0.3347, 0.5003, 0.3012, 0.5003, 0.3012, 0.3653, 0.4357, 0.5721, 0.4357, 0.7415, 0.3815, 0.7415, 0.3815, 0.5721, 0.3815, 0.5721, 0.3815, 0.7415, 0.3482, 0.7415, 0.3482, 0.5721, 0.3482, 0.5721, 0.3482, 0.7415, 0.337, 0.7415, 0.337, 0.5721, 0.8595, 0.3443, 0.8595, 0.6064, 0.8595, 0.6064, 0.8595, 0.3443, 0.8595, 0.3443, 0.8595, 0.6064, 0.8203, 0.6064, 0.8203, 0.3443, 0.8203, 0.3443, 0.8203, 0.6064, 0.7811, 0.6064, 0.7811, 0.3443, 0.7811, 0.3443, 0.7811, 0.6064, 0.7419, 0.6064, 0.7419, 0.3443, 0.7419, 0.3443, 0.7419, 0.6064, 0.7027, 0.6064, 0.7027, 0.3443, 0.7027, 0.3443, 0.7027, 0.6064, 0.6634, 0.6064, 0.6634, 0.3443, 0.6634, 0.3443, 0.6634, 0.6064, 0.6242, 0.6064, 0.6242, 0.3443, 0.6242, 0.3443, 0.6242, 0.6064, 0.585, 0.6064, 0.585, 0.3443, 0.25, 0.5, 0.25, 0.7089, 0.2188, 0.7089, 0.2188, 0.5, 0.2188, 0.5, 0.2188, 0.7089, 0.1875, 0.7089, 0.1875, 0.5, 0.1875, 0.5, 0.1875, 0.7089, 0.1562, 0.7089, 0.1562, 0.5, 0.1562, 0.5, 0.1562, 0.7089, 0.125, 0.7089, 0.125, 0.5, 0.125, 0.5, 0.125, 0.7089, 0.09375, 0.7089, 0.09375, 0.5, 0.09375, 0.5, 0.09375, 0.7089, 0.0625, 0.7089, 0.0625, 0.5, 0.0625, 0.5, 0.0625, 0.7089, 0.03125, 0.7089, 0.03125, 0.5, 0.03125, 0.5, 0.03125, 0.7089, 0.0, 0.7089, 0.0, 0.5, 0.5972, 0.5721, 0.5972, 0.7415, 0.5085, 0.7415, 0.5085, 0.5721])
me_cylinder_005.materials.append(mat_material_002)
me_cylinder_005.update()
me_plane = bpy.data.meshes.new('Plane')
me_plane.from_pydata([(-1.0, -1.0, 0.0), (1.0, -1.0, 0.0), (-1.0, 1.0, 0.0), (1.0, 1.0, 0.0), (-1.0, 1.0, -0.9511), (-1.0, -1.0, -0.9511), (1.0, -1.0, -0.9511), (1.0, 1.0, -0.9511)], [], [(0, 2, 3, 1), (5, 6, 7, 4), (3, 2, 4, 7), (0, 1, 6, 5), (1, 3, 7, 6), (2, 0, 5, 4)])
_uv = me_plane.uv_layers.new(name='UVMap')
_uv.uv.foreach_set('vector', [-1.484, 0.2472, -1.484, 0.7012, 2.457, 0.7012, 2.457, 0.2472, 0.0, 0.0, 1.0, 0.0, 1.0, 1.0, 0.0, 1.0, 1.0, 1.0, 0.0, 1.0, 0.0, 1.0, 1.0, 1.0, 0.3149, 0.5251, 0.7099, 0.455, 0.7056, 0.4044, 0.3176, 0.4881, 1.0, 0.0, 1.0, 1.0, 1.0, 1.0, 1.0, 0.0, 0.0, 1.0, 0.0, 0.0, 0.0, 0.0, 0.0, 1.0])
me_plane.materials.append(mat_material_003)
me_plane.update()
me_cylinder = bpy.data.meshes.new('Cylinder')
me_cylinder.from_pydata([(0.0, 12.44, -2.431), (0.0, 12.44, 2.431), (2.515, 12.2, -2.431), (2.515, 12.2, 2.431), (4.934, 11.49, -2.431), (4.934, 11.49, 2.431), (7.163, 10.34, -2.431), (7.163, 10.34, 2.431), (9.116, 8.795, -2.431), (9.116, 8.795, 2.431), (10.72, 6.91, -2.431), (10.72, 6.91, 2.431), (11.91, 4.76, -2.431), (11.91, 4.76, 2.431), (12.64, 2.426, -2.431), (12.64, 2.426, 2.431), (12.89, 0.0, -2.431), (12.89, 0.0, 2.431), (12.64, -2.426, -2.431), (12.64, -2.426, 2.431), (11.91, -4.76, -2.431), (11.91, -4.76, 2.431), (10.72, -6.91, -2.431), (10.72, -6.91, 2.431), (9.116, -8.795, -2.431), (9.116, -8.795, 2.431), (7.163, -10.34, -2.431), (7.163, -10.34, 2.431), (4.934, -11.49, -2.431), (4.934, -11.49, 2.431), (2.515, -12.2, -2.431), (2.515, -12.2, 2.431), (0.0, -12.44, -2.431), (0.0, -12.44, 2.431), (-2.515, -12.2, -2.431), (-2.515, -12.2, 2.431), (-4.934, -11.49, -2.431), (-4.934, -11.49, 2.431), (-7.163, -10.34, -2.431), (-7.163, -10.34, 2.431), (-9.116, -8.795, -2.431), (-9.116, -8.795, 2.431), (-10.72, -6.91, -2.431), (-10.72, -6.91, 2.431), (-11.91, -4.76, -2.431), (-11.91, -4.76, 2.431), (-12.64, -2.426, -2.431), (-12.64, -2.426, 2.431), (-12.89, 0.0, -2.431), (-12.89, 0.0, 2.431), (-12.64, 2.426, -2.431), (-12.64, 2.426, 2.431), (-11.91, 4.76, -2.431), (-11.91, 4.76, 2.431), (-10.72, 6.91, -2.431), (-10.72, 6.91, 2.431), (-9.116, 8.795, -2.431), (-9.116, 8.795, 2.431), (-7.163, 10.34, -2.431), (-7.163, 10.34, 2.431), (-4.934, 11.49, -2.431), (-4.934, 11.49, 2.431), (-2.515, 12.2, -2.431), (-2.515, 12.2, 2.431)], [], [(0, 1, 3, 2), (2, 3, 5, 4), (4, 5, 7, 6), (6, 7, 9, 8), (8, 9, 11, 10), (10, 11, 13, 12), (12, 13, 15, 14), (14, 15, 17, 16), (16, 17, 19, 18), (18, 19, 21, 20), (20, 21, 23, 22), (22, 23, 25, 24), (24, 25, 27, 26), (26, 27, 29, 28), (28, 29, 31, 30), (30, 31, 33, 32), (32, 33, 35, 34), (34, 35, 37, 36), (36, 37, 39, 38), (38, 39, 41, 40), (40, 41, 43, 42), (42, 43, 45, 44), (44, 45, 47, 46), (46, 47, 49, 48), (48, 49, 51, 50), (50, 51, 53, 52), (52, 53, 55, 54), (54, 55, 57, 56), (56, 57, 59, 58), (58, 59, 61, 60), (3, 1, 63, 61, 59, 57, 55, 53, 51, 49, 47, 45, 43, 41, 39, 37, 35, 33, 31, 29, 27, 25, 23, 21, 19, 17, 15, 13, 11, 9, 7, 5), (60, 61, 63, 62), (62, 63, 1, 0), (0, 2, 4, 6, 8, 10, 12, 14, 16, 18, 20, 22, 24, 26, 28, 30, 32, 34, 36, 38, 40, 42, 44, 46, 48, 50, 52, 54, 56, 58, 60, 62)])
_uv = me_cylinder.uv_layers.new(name='UVMap')
_uv.uv.foreach_set('vector', [1.0, 0.5, 1.0, 1.0, 0.9688, 1.0, 0.9688, 0.5, 0.9688, 0.5, 0.9688, 1.0, 0.9375, 1.0, 0.9375, 0.5, 0.9375, 0.5, 0.9375, 1.0, 0.9062, 1.0, 0.9062, 0.5, 0.9062, 0.5, 0.9062, 1.0, 0.875, 1.0, 0.875, 0.5, 0.875, 0.5, 0.875, 1.0, 0.8438, 1.0, 0.8438, 0.5, 0.8438, 0.5, 0.8438, 1.0, 0.8125, 1.0, 0.8125, 0.5, 0.8125, 0.5, 0.8125, 1.0, 0.7812, 1.0, 0.7812, 0.5, 0.7812, 0.5, 0.7812, 1.0, 0.75, 1.0, 0.75, 0.5, 0.75, 0.5, 0.75, 1.0, 0.7188, 1.0, 0.7188, 0.5, 0.7188, 0.5, 0.7188, 1.0, 0.6875, 1.0, 0.6875, 0.5, 0.6875, 0.5, 0.6875, 1.0, 0.6562, 1.0, 0.6562, 0.5, 0.6562, 0.5, 0.6562, 1.0, 0.625, 1.0, 0.625, 0.5, 0.625, 0.5, 0.625, 1.0, 0.5938, 1.0, 0.5938, 0.5, 0.5938, 0.5, 0.5938, 1.0, 0.5625, 1.0, 0.5625, 0.5, 0.5625, 0.5, 0.5625, 1.0, 0.5312, 1.0, 0.5312, 0.5, 0.5312, 0.5, 0.5312, 1.0, 0.5, 1.0, 0.5, 0.5, 0.5, 0.5, 0.5, 1.0, 0.4688, 1.0, 0.4688, 0.5, 0.4688, 0.5, 0.4688, 1.0, 0.4375, 1.0, 0.4375, 0.5, 0.4375, 0.5, 0.4375, 1.0, 0.4062, 1.0, 0.4062, 0.5, 0.4062, 0.5, 0.4062, 1.0, 0.375, 1.0, 0.375, 0.5, 0.375, 0.5, 0.375, 1.0, 0.3438, 1.0, 0.3438, 0.5, 0.3438, 0.5, 0.3438, 1.0, 0.3125, 1.0, 0.3125, 0.5, 0.3125, 0.5, 0.3125, 1.0, 0.2812, 1.0, 0.2812, 0.5, 0.2812, 0.5, 0.2812, 1.0, 0.25, 1.0, 0.25, 0.5, 0.25, 0.5, 0.25, 1.0, 0.2188, 1.0, 0.2188, 0.5, 0.2188, 0.5, 0.2188, 1.0, 0.1875, 1.0, 0.1875, 0.5, 0.1875, 0.5, 0.1875, 1.0, 0.1562, 1.0, 0.1562, 0.5, 0.1562, 0.5, 0.1562, 1.0, 0.125, 1.0, 0.125, 0.5, 0.125, 0.5, 0.125, 1.0, 0.09375, 1.0, 0.09375, 0.5, 0.09375, 0.5, 0.09375, 1.0, 0.0625, 1.0, 0.0625, 0.5, 0.5745, 0.8984, 0.5757, 0.898, 0.577, 0.8979, 0.5783, 0.8981, 0.5796, 0.8985, 0.5807, 0.8991, 0.5817, 0.9, 0.5825, 0.901, 0.5831, 0.9022, 0.5835, 0.9034, 0.5836, 0.9047, 0.5834, 0.906, 0.583, 0.9073, 0.5824, 0.9084, 0.5815, 0.9094, 0.5805, 0.9102, 0.5793, 0.9108, 0.5781, 0.9112, 0.5768, 0.9113, 0.5755, 0.9111, 0.5742, 0.9107, 0.5731, 0.9101, 0.5721, 0.9092, 0.5713, 0.9082, 0.5707, 0.907, 0.5703, 0.9058, 0.5702, 0.9045, 0.5704, 0.9032, 0.5708, 0.9019, 0.5714, 0.9008, 0.5723, 0.8998, 0.5733, 0.899, 0.0625, 0.5, 0.0625, 1.0, 0.03125, 1.0, 0.03125, 0.5, 0.03125, 0.5, 0.03125, 1.0, 0.0, 1.0, 0.0, 0.5, 0.75, 0.49, 0.7968, 0.4854, 0.8418, 0.4717, 0.8833, 0.4496, 0.9197, 0.4197, 0.9496, 0.3833, 0.9717, 0.3418, 0.9854, 0.2968, 0.99, 0.25, 0.9854, 0.2032, 0.9717, 0.1582, 0.9496, 0.1167, 0.9197, 0.08029, 0.8833, 0.05045, 0.8418, 0.02827, 0.7968, 0.01461, 0.75, 0.01, 0.7032, 0.01461, 0.6582, 0.02827, 0.6167, 0.05045, 0.5803, 0.08029, 0.5504, 0.1167, 0.5283, 0.1582, 0.5146, 0.2032, 0.51, 0.25, 0.5146, 0.2968, 0.5283, 0.3418, 0.5504, 0.3833, 0.5803, 0.4197, 0.6167, 0.4496, 0.6582, 0.4717, 0.7032, 0.4854])
me_cylinder.materials.append(mat_material_002)
me_cylinder.update()

# ---- objects
ob_light = bpy.data.objects.new('Light', light_light)
ob_camera = bpy.data.objects.new('Camera', cam_camera)
ob_cylinder_002 = bpy.data.objects.new('Cylinder.002', me_cylinder_002)
ob_cylinder = bpy.data.objects.new('Cylinder', me_cylinder_005)
ob_plane = bpy.data.objects.new('Plane', me_plane)
ob_cylinder_001 = bpy.data.objects.new('Cylinder.001', me_cylinder)
ob_sun = bpy.data.objects.new('Sun', light_sun)

# ---- transforms, parenting, visibility, modifiers, constraints
ob_light.location = (4.076, 1.005, 4.308)
ob_light.rotation_euler = (0.6503, 0.05522, 1.866)
ob_light.lock_rotations_4d = False
ob_light.empty_display_type = 'ARROWS'
ob_light.color = (0.0, 0.0, 0.0, 0.0)
ob_light.lineart.crease_threshold = 0.0
ob_camera.location = (7.359, -72.42, 1.886)
ob_camera.rotation_euler = (1.109, 0.0, 0.8149)
ob_camera.lock_rotations_4d = False
ob_camera.empty_display_type = 'ARROWS'
ob_camera.color = (0.0, 0.0, 0.0, 0.0)
ob_camera.display_type = 'WIRE'
ob_camera.lineart.crease_threshold = 0.0
ob_cylinder_002.location = (0.0, -0.3337, 0.3789)
ob_cylinder_002.scale = (0.6084, 0.9263, 1.114)
ob_cylinder.location = (-0.3691, 35.78, -15.57)
ob_cylinder.scale = (30.0, 30.0, 18.0)
ob_plane.location = (-0.01269, 2.899, -0.0741)
ob_plane.scale = (14.71, 2.89, 3.02)
ob_cylinder_001.location = (0.6214, 36.57, 22.1)
ob_cylinder_001.scale = (0.7552, 0.562, 0.3738)
ob_sun.location = (-107.1, 8.152, 78.18)

# ---- collection membership
col_collection.objects.link(ob_light)
col_collection.objects.link(ob_camera)
col_collection.objects.link(ob_cylinder_002)
col_collection.objects.link(ob_cylinder)
col_collection.objects.link(ob_plane)
col_collection.objects.link(ob_cylinder_001)
col_collection.objects.link(ob_sun)

# ---- scene / render settings (as saved in the file)
scene.frame_start = 1; scene.frame_end = 250; scene.frame_set(132)
scene.render.engine = 'BLENDER_EEVEE_NEXT'
scene.cycles.sampling_pattern = 'TABULATED_SOBOL'
scene.view_settings.view_transform = 'Filmic'
bpy.context.view_layer.update()

# ---- added for rendering (the .blend has no active camera): camera
cam_auto = bpy.data.cameras.new('AutoCamera')
cam_auto.lens = 50.0
cam_auto.sensor_width = 36.0
cam_auto.clip_end = 1643.74
ob_auto_camera = bpy.data.objects.new('AutoCamera', cam_auto)
scene.collection.objects.link(ob_auto_camera)
ob_auto_camera.location = (93.5325, -82.6046, 78.7947)
ob_auto_camera.rotation_euler = (1.09748, -7.21219e-08, 0.694738)
scene.camera = ob_auto_camera
bpy.context.view_layer.update()

